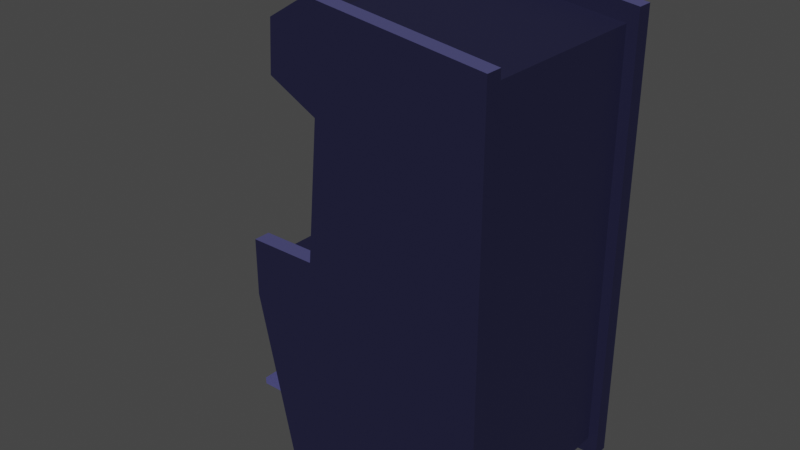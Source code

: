 # Source: arcade_2.0.blend  (saved by Blender 3.4.6; exported with 4.5.12 LTS)
import bpy
from mathutils import Matrix  # noqa: F401  (used for matrix-valued properties, if any)

bpy.ops.wm.read_factory_settings(use_empty=True)
scene = bpy.context.scene
scene.name = 'Scene'

# ---- collections
col_collection = bpy.data.collections.new('Collection'); scene.collection.children.link(col_collection)

# ---- images (referenced by path relative to the original .blend; pixels are not part of the script)
import os
ASSET_DIR = os.environ.get("B2B_ASSET_DIR", "")  # directory of the original .blend (textures are referenced by path, not embedded)
HERE = os.path.dirname(os.path.abspath(__file__))  # packed textures are extracted next to this script under _unpacked/

def load_image(name, relpath, width, height, colorspace="sRGB"):
    """Load a texture the original file referenced (path relative to the .blend, or extracted next to this script)."""
    p = next((c for c in (os.path.join(HERE, relpath), os.path.join(ASSET_DIR, relpath)) if relpath and os.path.exists(c)), "")
    if p:
        img = bpy.data.images.load(p, check_existing=True)
        img.name = name
    else:  # same state as the original file: an image datablock whose file is absent (Cycles renders it pink)
        img = bpy.data.images.new(name, width, height)
        img.source = "FILE"
        img.filepath = "//" + (relpath or name)
    img.colorspace_settings.name = colorspace
    return img
img_arcadeprint_jpg = load_image('ArcadePrint.jpg', 'ArcadePrint.jpg', 1024, 1024, 'sRGB')

# ---- materials (node trees are filled in below, after node groups)
mat_corpusmaterial = bpy.data.materials.new('corpusMaterial')
mat_corpusmaterial.use_transparent_shadow = False
mat_logotexture = bpy.data.materials.new('LogoTexture')
mat_logotexture.use_transparent_shadow = False
mat_material = bpy.data.materials.new('Material')
mat_material.use_transparent_shadow = False
mat_stickmaterial = bpy.data.materials.new('StickMaterial')
mat_stickmaterial.use_transparent_shadow = False
mat_buttonpink = bpy.data.materials.new('ButtonPink')
mat_buttonpink.use_transparent_shadow = False
mat_buttonmaterialwhite = bpy.data.materials.new('ButtonMaterialWhite')
mat_buttonmaterialwhite.use_transparent_shadow = False
mat_coinmashine = bpy.data.materials.new('CoinMashine')
mat_coinmashine.use_transparent_shadow = False
mat_coinmashinebutton = bpy.data.materials.new('CoinmashineButton')
mat_coinmashinebutton.use_transparent_shadow = False
mat_pedalmaterial = bpy.data.materials.new('PedalMaterial')
mat_pedalmaterial.use_transparent_shadow = False

# ---- material node trees
mat_corpusmaterial.use_nodes = True; mat_corpusmaterial.node_tree.nodes.clear()
_N = mat_corpusmaterial.node_tree.nodes; _L = mat_corpusmaterial.node_tree.links
n0 = _N.new('ShaderNodeBsdfPrincipled'); n0.name = 'Principled BSDF'; n0.location = (10, 300)
n0.distribution = 'GGX'
n0.subsurface_method = 'RANDOM_WALK_SKIN'
n0.inputs[0].default_value = (0.02111, 0.02111, 0.05924, 1.0)
n0.inputs[1].default_value = 0.3072
n0.inputs[2].default_value = 0.595
n0.inputs[3].default_value = 1.45
n0.inputs[13].default_value = 0.2329
n0.inputs[27].default_value = (0.0, 0.0, 0.0, 1.0)
n0.inputs[28].default_value = 1.0
n1 = _N.new('ShaderNodeOutputMaterial'); n1.name = 'Material Output'; n1.location = (300, 300)
n2 = _N.new('ShaderNodeTexNoise'); n2.name = 'Noise Texture'; n2.location = (-2646, 4237)
_L.new(n0.outputs[0], n1.inputs[0])
n1.is_active_output = True
mat_logotexture.use_nodes = True; mat_logotexture.node_tree.nodes.clear()
_N = mat_logotexture.node_tree.nodes; _L = mat_logotexture.node_tree.links
n0 = _N.new('ShaderNodeBsdfPrincipled'); n0.name = 'Principled BSDF'; n0.location = (10, 300)
n0.distribution = 'GGX'
n0.subsurface_method = 'RANDOM_WALK_SKIN'
n0.inputs[3].default_value = 1.45
n0.inputs[27].default_value = (0.0, 0.0, 0.0, 1.0)
n0.inputs[28].default_value = 1.0
n1 = _N.new('ShaderNodeOutputMaterial'); n1.name = 'Material Output'; n1.location = (300, 300)
n2 = _N.new('ShaderNodeTexImage'); n2.name = 'Image Texture'; n2.location = (-2834, 7032)
n3 = _N.new('ShaderNodeTexImage'); n3.name = 'Image Texture.001'; n3.location = (-335, 293)
n3.image = img_arcadeprint_jpg
_L.new(n0.outputs[0], n1.inputs[0])
_L.new(n3.outputs[0], n0.inputs[0])
n1.is_active_output = True
mat_material.use_nodes = True; mat_material.node_tree.nodes.clear()
_N = mat_material.node_tree.nodes; _L = mat_material.node_tree.links
n0 = _N.new('ShaderNodeBsdfPrincipled'); n0.name = 'Principled BSDF'; n0.location = (10, 300)
n0.distribution = 'GGX'
n0.subsurface_method = 'RANDOM_WALK_SKIN'
n0.inputs[0].default_value = (0.02624, 0.02624, 0.07227, 1.0)
n0.inputs[3].default_value = 1.45
n0.inputs[27].default_value = (0.02624, 0.02624, 0.07227, 1.0)
n0.inputs[28].default_value = 1.0
n1 = _N.new('ShaderNodeOutputMaterial'); n1.name = 'Material Output'; n1.location = (300, 300)
_L.new(n0.outputs[0], n1.inputs[0])
n1.is_active_output = True
mat_stickmaterial.use_nodes = True; mat_stickmaterial.node_tree.nodes.clear()
_N = mat_stickmaterial.node_tree.nodes; _L = mat_stickmaterial.node_tree.links
n0 = _N.new('ShaderNodeBsdfPrincipled'); n0.name = 'Principled BSDF'; n0.location = (10, 300)
n0.distribution = 'GGX'
n0.subsurface_method = 'RANDOM_WALK_SKIN'
n0.inputs[0].default_value = (0.0331, 0.0331, 0.0331, 1.0)
n0.inputs[3].default_value = 1.45
n0.inputs[13].default_value = 0.1091
n0.inputs[27].default_value = (0.0, 0.0, 0.0, 1.0)
n0.inputs[28].default_value = 1.0
n1 = _N.new('ShaderNodeOutputMaterial'); n1.name = 'Material Output'; n1.location = (300, 300)
_L.new(n0.outputs[0], n1.inputs[0])
n1.is_active_output = True
mat_buttonpink.use_nodes = True; mat_buttonpink.node_tree.nodes.clear()
_N = mat_buttonpink.node_tree.nodes; _L = mat_buttonpink.node_tree.links
n0 = _N.new('ShaderNodeBsdfPrincipled'); n0.name = 'Principled BSDF'; n0.location = (10, 300)
n0.distribution = 'GGX'
n0.subsurface_method = 'RANDOM_WALK_SKIN'
n0.inputs[0].default_value = (0.7157, 0.006995, 0.04519, 1.0)
n0.inputs[3].default_value = 1.45
n0.inputs[27].default_value = (0.0, 0.0, 0.0, 1.0)
n0.inputs[28].default_value = 1.0
n1 = _N.new('ShaderNodeOutputMaterial'); n1.name = 'Material Output'; n1.location = (300, 300)
_L.new(n0.outputs[0], n1.inputs[0])
n1.is_active_output = True
mat_buttonmaterialwhite.use_nodes = True; mat_buttonmaterialwhite.node_tree.nodes.clear()
_N = mat_buttonmaterialwhite.node_tree.nodes; _L = mat_buttonmaterialwhite.node_tree.links
n0 = _N.new('ShaderNodeBsdfPrincipled'); n0.name = 'Principled BSDF'; n0.location = (10, 300)
n0.distribution = 'GGX'
n0.subsurface_method = 'RANDOM_WALK_SKIN'
n0.inputs[0].default_value = (0.2462, 0.2462, 0.2462, 1.0)
n0.inputs[3].default_value = 1.45
n0.inputs[27].default_value = (0.0, 0.0, 0.0, 1.0)
n0.inputs[28].default_value = 1.0
n1 = _N.new('ShaderNodeOutputMaterial'); n1.name = 'Material Output'; n1.location = (300, 300)
_L.new(n0.outputs[0], n1.inputs[0])
n1.is_active_output = True
mat_coinmashine.use_nodes = True; mat_coinmashine.node_tree.nodes.clear()
_N = mat_coinmashine.node_tree.nodes; _L = mat_coinmashine.node_tree.links
n0 = _N.new('ShaderNodeBsdfPrincipled'); n0.name = 'Principled BSDF'; n0.location = (10, 300)
n0.distribution = 'GGX'
n0.subsurface_method = 'RANDOM_WALK_SKIN'
n0.inputs[0].default_value = (0.08228, 0.08228, 0.2542, 1.0)
n0.inputs[1].default_value = 0.6675
n0.inputs[2].default_value = 0.5955
n0.inputs[3].default_value = 1.45
n0.inputs[13].default_value = 0.5982
n0.inputs[27].default_value = (0.0185, 0.0185, 0.04971, 1.0)
n0.inputs[28].default_value = 1.0
n1 = _N.new('ShaderNodeOutputMaterial'); n1.name = 'Material Output'; n1.location = (300, 300)
_L.new(n0.outputs[0], n1.inputs[0])
n1.is_active_output = True
mat_coinmashinebutton.use_nodes = True; mat_coinmashinebutton.node_tree.nodes.clear()
_N = mat_coinmashinebutton.node_tree.nodes; _L = mat_coinmashinebutton.node_tree.links
n0 = _N.new('ShaderNodeBsdfPrincipled'); n0.name = 'Principled BSDF'; n0.location = (10, 300)
n0.distribution = 'GGX'
n0.subsurface_method = 'RANDOM_WALK_SKIN'
n0.inputs[0].default_value = (0.1248, 0.1248, 0.3968, 1.0)
n0.inputs[3].default_value = 1.45
n0.inputs[27].default_value = (0.1248, 0.1248, 0.3968, 1.0)
n0.inputs[28].default_value = 1.0
n1 = _N.new('ShaderNodeOutputMaterial'); n1.name = 'Material Output'; n1.location = (300, 300)
_L.new(n0.outputs[0], n1.inputs[0])
n1.is_active_output = True
mat_pedalmaterial.use_nodes = True; mat_pedalmaterial.node_tree.nodes.clear()
_N = mat_pedalmaterial.node_tree.nodes; _L = mat_pedalmaterial.node_tree.links
n0 = _N.new('ShaderNodeOutputMaterial'); n0.name = 'Material Output'; n0.location = (300, 300)
n1 = _N.new('ShaderNodeTexNoise'); n1.name = 'Noise Texture'; n1.location = (-8952, 4931)
n2 = _N.new('ShaderNodeTexNoise'); n2.name = 'Noise Texture.001'; n2.location = (-7891, 5626)
n3 = _N.new('ShaderNodeTexWhiteNoise'); n3.name = 'White Noise Texture'; n3.location = (-8731, 4421)
n4 = _N.new('ShaderNodeTexNoise'); n4.name = 'Noise Texture.002'; n4.location = (-7991, 5095)
n5 = _N.new('ShaderNodeTexNoise'); n5.name = 'Noise Texture.003'; n5.location = (-10636, 5846)
n6 = _N.new('ShaderNodeBsdfPrincipled'); n6.name = 'Principled BSDF'; n6.location = (10, 287)
n6.distribution = 'GGX'
n6.subsurface_method = 'RANDOM_WALK_SKIN'
n6.inputs[0].default_value = (0.08228, 0.08228, 0.2542, 1.0)
n6.inputs[1].default_value = 0.6355
n6.inputs[3].default_value = 1.45
n6.inputs[13].default_value = 0.5991
n6.inputs[14].default_value = (0.9833, 0.9833, 0.9864, 1.0)
n6.inputs[16].default_value = 0.01
n6.inputs[27].default_value = (0.0185, 0.0185, 0.04971, 1.0)
n6.inputs[28].default_value = 1.0
n7 = _N.new('ShaderNodeTexNoise'); n7.name = 'Noise Texture.004'; n7.location = (-470, 121)
n7.inputs[2].default_value = 31.4
n8 = _N.new('ShaderNodeValToRGB'); n8.name = 'ColorRamp'; n8.location = (-295, 117)
while len(n8.color_ramp.elements) > 1: n8.color_ramp.elements.remove(n8.color_ramp.elements[-1])
n8.color_ramp.elements[0].position = 0.3318; n8.color_ramp.elements[0].color = (0.05948, 0.05948, 0.05948, 1.0)
_e = n8.color_ramp.elements.new(0.5273); _e.color = (1.0, 1.0, 1.0, 1.0)
_L.new(n6.outputs[0], n0.inputs[0])
_L.new(n7.outputs[1], n8.inputs[0])
_L.new(n8.outputs[0], n6.inputs[2])
n0.is_active_output = True

# ---- world
world_world = bpy.data.worlds.new('World'); scene.world = world_world
world_world.use_nodes = True; world_world.node_tree.nodes.clear()
_N = world_world.node_tree.nodes; _L = world_world.node_tree.links
n0 = _N.new('ShaderNodeOutputWorld'); n0.name = 'World Output'; n0.location = (300, 300)
n1 = _N.new('ShaderNodeBackground'); n1.name = 'Background'; n1.location = (10, 300)
n1.inputs[0].default_value = (0.05088, 0.05088, 0.05088, 1.0)
_L.new(n1.outputs[0], n0.inputs[0])
n0.is_active_output = True
world_world.color = (0.05088, 0.05088, 0.05088)
world_world.use_sun_shadow = False
world_world.sun_shadow_jitter_overblur = 0.0

# ---- meshes
me_plane = bpy.data.meshes.new('Plane')
me_plane.from_pydata([(-0.7596, 0.9919, 0.6911), (0.4854, 0.9919, 0.6911), (-0.7392, 0.2262, 0.2965), (-0.7392, 0.2262, 0.1239), (-0.7065, 0.2262, 0.3075), (-0.7392, 0.2262, -0.3786), (-0.7065, 0.2262, 0.1348), (-0.6863, 0.2262, 0.336), (-0.7211, -0.5588, 0.6911), (-0.7065, 0.2262, -0.3677), (-0.6863, 0.2262, 0.3713), (-0.6863, 0.2262, 0.1634), (0.4871, -0.5588, 0.6911), (-0.7065, 0.2262, 0.3999), (-0.9656, 0.08772, 0.6911), (-0.6863, 0.2262, 0.1987), (-0.9656, 0.2796, 0.6911), (-0.7392, 0.2262, 0.4108), (-0.6863, 0.2262, -0.3391), (-0.7065, 0.2262, 0.2272), (-0.7719, 0.2262, 0.3999), (-0.7775, 0.8257, 0.6911), (-0.6863, 0.2262, -0.3038), (-0.7922, 0.2262, 0.3713), (-0.5291, 1.073, 0.6911), (-0.7392, 0.2262, 0.2381), (-0.7922, 0.2262, 0.336), (-0.5667, 0.279, 0.6911), (-0.494, 0.7401, 0.6911), (-0.7719, 0.2262, 0.3075), (-0.7719, 0.2262, 0.2272), (-0.7065, 0.2262, -0.2753), (-0.7922, 0.2262, 0.1987), (-0.5382, 1.013, 0.5919), (0.4201, 0.9375, 0.5919), (-0.7922, 0.2262, 0.1634), (-0.7392, 0.2262, -0.2644), (-0.7254, 0.8257, 0.5919), (-0.7719, 0.2262, 0.1348), (-0.7254, 0.9919, 0.5919), (-0.7719, 0.2262, -0.2753), (-0.6825, -0.4981, 0.5919), (0.4281, -0.4998, 0.5919), (-0.7922, 0.2262, -0.3038), (-0.9065, 0.1001, 0.5919), (-0.9065, 0.2206, 0.5919), (-0.7922, 0.2262, -0.3391), (-0.5675, 0.279, 0.5919), (-0.7719, 0.2262, -0.3677), (-0.4977, 0.7401, 0.5919), (-0.5304, 1.073, 0.5919), (0.4852, 0.9919, 0.5919), (-0.7792, 0.8257, 0.5919), (-0.7609, 0.9919, 0.5919), (-0.7211, -0.5588, 0.5919), (0.4871, -0.5588, 0.5919), (-0.9656, 0.08772, 0.5919), (-0.9656, 0.2796, 0.5919), (-0.4875, 0.07483, -5.968e-09), (-0.9065, 0.1001, -6.976e-09), (-0.6825, -0.4989, -6.683e-11), (0.4281, -0.4998, 0.0), (-0.7596, 0.9919, -0.6911), (0.4854, 0.9919, -0.6911), (-0.7211, -0.5588, -0.6911), (0.4871, -0.5588, -0.6911), (-0.9656, 0.08772, -0.6911), (-0.9656, 0.2796, -0.6911), (-0.7775, 0.8257, -0.6911), (-0.5291, 1.073, -0.6911), (-0.5667, 0.279, -0.6911), (-0.494, 0.7401, -0.6911), (-0.5382, 1.013, -0.5919), (0.4201, 0.9375, -0.5919), (-0.7254, 0.8257, -0.5919), (-0.7254, 0.9919, -0.5919), (-0.6825, -0.4981, -0.5919), (0.4281, -0.4998, -0.5919), (-0.9065, 0.1001, -0.5919), (-0.9065, 0.2206, -0.5919), (-0.5675, 0.279, -0.5919), (-0.4977, 0.7401, -0.5919), (-0.5304, 1.073, -0.5919), (0.4852, 0.9919, -0.5919), (-0.7792, 0.8257, -0.5919), (-0.7609, 0.9919, -0.5919), (-0.7211, -0.5588, -0.5919), (0.4871, -0.5588, -0.5919), (-0.9656, 0.08772, -0.5919), (-0.9656, 0.2796, -0.5919), (-0.5158, 0.2207, 0.5919), (-0.4908, 0.7401, 0.5919), (-0.5158, 0.2207, -0.5919), (-0.4908, 0.7401, -0.5919), (-0.4908, 0.2207, 0.5919), (-0.4908, 0.2207, -0.5919), (-0.7922, 0.2206, -0.3038), (-0.7922, 0.2206, -0.3391), (-0.7719, 0.2206, -0.3677), (-0.7392, 0.2206, -0.3786), (-0.7719, 0.2206, -0.2753), (-0.7065, 0.2206, -0.2753), (-0.6863, 0.2206, -0.3391), (-0.6863, 0.2206, -0.3038), (-0.7065, 0.2206, -0.3677), (-0.7392, 0.2206, -0.2644), (-0.7922, 0.2206, 0.1634), (-0.7922, 0.2206, 0.1987), (-0.7719, 0.2206, 0.1348), (-0.7719, 0.2206, 0.2272), (-0.6863, 0.2206, 0.1987), (-0.6863, 0.2206, 0.1634), (-0.7065, 0.2206, 0.1348), (-0.7065, 0.2206, 0.2272), (-0.7392, 0.2206, 0.2381), (-0.7392, 0.2206, 0.1239), (-0.7922, 0.2206, 0.336), (-0.7719, 0.2206, 0.3999), (-0.7392, 0.2206, 0.4108), (-0.7457, 0.2206, 0.2987), (-0.7065, 0.2206, 0.3075), (-0.6863, 0.2206, 0.3713), (-0.6863, 0.2206, 0.336), (-0.7065, 0.2206, 0.3999), (-0.7392, 0.2206, 0.2965), (-0.7922, 0.2206, 0.3713), (-0.7719, 0.2206, 0.3075)], [], [(1, 28, 27), (41, 44, 59, 60), (41, 42, 55, 54), (72, 33, 34, 73), (8, 54, 55, 12), (8, 14, 56, 54), (0, 24, 50, 53), (14, 16, 57, 56), (60, 76, 77, 61), (24, 1, 51, 50), (16, 27, 47, 57), (21, 0, 53, 52), (28, 21, 52, 49), (27, 28, 49, 47), (1, 12, 55, 51), (34, 33, 50, 51), (39, 37, 52, 53), (86, 87, 77, 76), (69, 82, 83), (44, 41, 54, 56), (45, 44, 56, 57), (33, 39, 53, 50), (90, 45, 57, 47), (37, 91, 49, 52), (91, 90, 47, 49), (114, 109, 45, 90, 113, 124, 120, 122, 121, 123, 118, 117, 125, 116, 126, 119), (124, 113, 114, 119), (97, 98, 79, 45, 109, 107, 106, 108, 115, 112, 111, 110, 113, 90, 94, 95, 92, 104, 102, 103, 101, 105, 100, 96), (99, 104, 92, 79, 98), (41, 60, 61, 42), (75, 39, 33, 72), (91, 93, 95, 94), (76, 60, 59, 78), (86, 66, 64), (66, 89, 67), (69, 83, 63), (67, 80, 70), (83, 65, 63), (68, 85, 62), (81, 68, 71), (70, 81, 71), (64, 87, 86), (73, 83, 82, 72), (75, 85, 84, 74), (78, 88, 86, 76), (79, 89, 88, 78), (83, 73, 77, 87), (72, 82, 85, 75), (92, 80, 89, 79), (74, 84, 81, 93), (93, 81, 80, 92), (91, 94, 90), (95, 93, 92), (61, 60, 59, 58), (70, 71, 63), (64, 66, 70), (66, 67, 70), (63, 65, 70), (65, 64, 70), (62, 69, 71), (69, 63, 71), (71, 68, 62), (14, 8, 27), (8, 12, 27), (12, 1, 27), (1, 24, 28), (24, 0, 28), (0, 21, 28), (16, 14, 27), (73, 34, 42, 61, 77), (59, 44, 45, 79, 78), (74, 37, 39, 75), (34, 51, 55, 42), (86, 88, 66), (66, 88, 89), (67, 89, 80), (68, 84, 85), (81, 84, 68), (70, 80, 81), (64, 65, 87), (83, 87, 65), (93, 91, 37, 74), (62, 85, 82, 69), (99, 5, 9, 104), (9, 18, 102, 104), (18, 22, 103, 102), (103, 22, 31, 101), (101, 31, 36, 105), (105, 36, 40, 100), (40, 43, 96, 100), (43, 46, 97, 96), (40, 36, 31, 22, 18, 9, 5, 48, 46, 43), (97, 46, 48, 98), (98, 48, 5, 99), (115, 3, 6, 112), (6, 11, 111, 112), (111, 11, 15, 110), (110, 15, 19, 113), (113, 19, 25, 114), (114, 25, 30, 109), (30, 32, 107, 109), (107, 32, 35, 106), (25, 19, 15, 11, 6, 3, 38, 35, 32, 30), (106, 35, 38, 108), (108, 38, 3, 115), (124, 2, 4, 120), (4, 7, 122, 120), (122, 7, 10, 121), (121, 10, 13, 123), (123, 13, 17, 118), (118, 17, 20, 117), (20, 23, 125, 117), (125, 23, 26, 116), (20, 17, 13, 10, 7, 4, 2, 29, 26, 23), (116, 26, 29, 126), (126, 29, 2, 124, 119)])
me_plane.polygons.foreach_set('material_index', [0, 0, 0, 0, 0, 2, 2, 2, 0, 2, 2, 2, 2, 2, 0, 0, 0, 0, 2, 0, 0, 0, 0, 0, 0, 0, 0, 0, 0, 0, 0, 0, 0, 2, 2, 2, 2, 0, 2, 2, 2, 0, 0, 0, 0, 0, 0, 0, 0, 0, 0, 0, 0, 0, 0, 0, 0, 0, 0, 0, 0, 0, 0, 0, 0, 0, 0, 0, 0, 0, 0, 1, 0, 2, 2, 2, 2, 2, 2, 0, 0, 0, 2, 0, 0, 0, 0, 0, 0, 0, 0, 0, 0, 0, 0, 0, 0, 0, 0, 0, 0, 0, 0, 0, 0, 0, 0, 0, 0, 0, 0, 0, 0, 0, 0, 0])
_uv = me_plane.uv_layers.new(name='UVMap')
_uv.uv.foreach_set('vector', [0.0, 1.0, 0.5, 0.75, 0.5, 0.5, 0.9326, 0.02647, 0.9371, 0.2661, 0.9371, 0.2661, 0.9326, 0.02647, 0.9326, 0.02647, 0.03782, 0.02647, 0.0, 0.0, 1.0, 0.0, 0.5151, 0.9554, 0.5151, 0.9554, 0.03133, 0.9429, 0.03133, 0.9429, 1.0, 0.0, 1.0, 0.0, 0.0, 0.0, 0.0, 0.0, 1.0, 0.0, 1.0, 0.25, 1.0, 0.25, 1.0, 0.0, 1.0, 1.0, 0.5, 1.0, 0.5, 1.0, 1.0, 1.0, 1.0, 0.25, 1.0, 0.5, 1.0, 0.5, 1.0, 0.25, 0.9326, 0.02647, 0.9326, 0.02647, 0.03782, 0.02647, 0.03782, 0.02647, 0.5, 1.0, 0.0, 1.0, 0.0, 1.0, 0.5, 1.0, 1.0, 0.5, 0.5, 0.5, 0.5, 0.5, 1.0, 0.5, 1.0, 0.75, 1.0, 1.0, 1.0, 1.0, 1.0, 0.75, 0.5, 0.75, 1.0, 0.75, 1.0, 0.75, 0.5, 0.75, 0.5, 0.5, 0.5, 0.75, 0.5, 0.75, 0.5, 0.5, 0.0, 1.0, 0.0, 0.0, 0.0, 0.0, 0.0, 1.0, 0.03133, 0.9429, 0.5151, 0.9554, 0.5, 1.0, 0.0, 1.0, 0.8853, 0.9272, 0.8949, 0.8241, 1.0, 0.75, 1.0, 1.0, 1.0, 0.0, 0.0, 0.0, 0.03782, 0.02647, 0.9326, 0.02647, 0.5, 1.0, 0.5, 1.0, 0.0, 1.0, 0.9371, 0.2661, 0.9326, 0.02647, 1.0, 0.0, 1.0, 0.25, 0.9312, 0.4231, 0.9371, 0.2661, 1.0, 0.25, 1.0, 0.5, 0.5151, 0.9554, 0.8853, 0.9272, 1.0, 1.0, 0.5, 1.0, 0.4733, 0.4781, 0.9312, 0.4231, 1.0, 0.5, 0.5, 0.5, 0.8949, 0.8241, 0.4635, 0.7656, 0.5, 0.75, 1.0, 0.75, 0.4635, 0.7656, 0.4733, 0.4781, 0.5, 0.5, 0.5, 0.75, 0.745, 0.4455, 0.7813, 0.4411, 0.9312, 0.4231, 0.4733, 0.4781, 0.7088, 0.4498, 0.7431, 0.4457, 0.7053, 0.4502, 0.681, 0.4532, 0.6797, 0.4533, 0.7023, 0.4506, 0.74, 0.4461, 0.7782, 0.4415, 0.8023, 0.4386, 0.803, 0.4385, 0.7802, 0.4412, 0.7504, 0.4448, 0.7431, 0.4457, 0.7088, 0.4498, 0.745, 0.4455, 0.7504, 0.4448, 0.8029, 0.4385, 0.78, 0.4413, 0.9312, 0.4231, 0.9312, 0.4231, 0.7813, 0.4411, 0.8039, 0.4384, 0.804, 0.4384, 0.7817, 0.4411, 0.7455, 0.4454, 0.7093, 0.4498, 0.6869, 0.4525, 0.6867, 0.4525, 0.7088, 0.4498, 0.4733, 0.4781, 0.4733, 0.4781, 0.4733, 0.4781, 0.4733, 0.4781, 0.7069, 0.45, 0.6851, 0.4527, 0.6856, 0.4526, 0.7083, 0.4499, 0.7446, 0.4455, 0.7809, 0.4412, 0.8032, 0.4385, 0.7432, 0.4457, 0.7069, 0.45, 0.4733, 0.4781, 0.9312, 0.4231, 0.78, 0.4413, 0.9326, 0.02647, 0.9326, 0.02647, 0.03782, 0.02647, 0.03782, 0.02647, 0.8853, 0.9272, 0.8853, 0.9272, 0.5151, 0.9554, 0.5151, 0.9554, 0.4635, 0.7656, 0.4635, 0.7656, 0.4733, 0.4781, 0.4733, 0.4781, 0.9326, 0.02647, 0.9326, 0.02647, 0.9371, 0.2661, 0.9371, 0.2661, 1.0, 0.0, 1.0, 0.25, 1.0, 0.0, 1.0, 0.25, 1.0, 0.5, 1.0, 0.5, 0.5, 1.0, 0.0, 1.0, 0.0, 1.0, 1.0, 0.5, 0.5, 0.5, 0.5, 0.5, 0.0, 1.0, 0.0, 0.0, 0.0, 1.0, 1.0, 0.75, 1.0, 1.0, 1.0, 1.0, 0.5, 0.75, 1.0, 0.75, 0.5, 0.75, 0.5, 0.5, 0.5, 0.75, 0.5, 0.75, 1.0, 0.0, 0.0, 0.0, 1.0, 0.0, 0.03133, 0.9429, 0.0, 1.0, 0.5, 1.0, 0.5151, 0.9554, 0.8853, 0.9272, 1.0, 1.0, 1.0, 0.75, 0.8949, 0.8241, 0.9371, 0.2661, 1.0, 0.25, 1.0, 0.0, 0.9326, 0.02647, 0.9312, 0.4231, 1.0, 0.5, 1.0, 0.25, 0.9371, 0.2661, 0.0, 1.0, 0.03133, 0.9429, 0.03782, 0.02647, 0.0, 0.0, 0.5151, 0.9554, 0.5, 1.0, 1.0, 1.0, 0.8853, 0.9272, 0.4733, 0.4781, 0.5, 0.5, 1.0, 0.5, 0.9312, 0.4231, 0.8949, 0.8241, 1.0, 0.75, 0.5, 0.75, 0.4635, 0.7656, 0.4635, 0.7656, 0.5, 0.75, 0.5, 0.5, 0.4733, 0.4781, 0.4635, 0.7656, 0.4733, 0.4781, 0.4733, 0.4781, 0.4733, 0.4781, 0.4635, 0.7656, 0.4733, 0.4781, 0.03782, 0.02647, 0.9326, 0.02647, 0.9371, 0.2661, 0.5, 0.25, 0.5, 0.5, 0.5, 0.75, 0.0, 1.0, 1.0, 0.0, 1.0, 0.25, 0.5, 0.5, 1.0, 0.25, 1.0, 0.5, 0.5, 0.5, 0.0, 1.0, 0.0, 0.0, 0.5, 0.5, 0.0, 0.0, 1.0, 0.0, 0.5, 0.5, 1.0, 1.0, 0.5, 1.0, 0.5, 0.75, 0.5, 1.0, 0.0, 1.0, 0.5, 0.75, 0.5, 0.75, 1.0, 0.75, 1.0, 1.0, 1.0, 0.25, 1.0, 0.0, 0.5, 0.5, 1.0, 0.0, 0.0, 0.0, 0.5, 0.5, 0.0, 0.0, 0.0, 1.0, 0.5, 0.5, 0.0, 1.0, 0.5, 1.0, 0.5, 0.75, 0.5, 1.0, 1.0, 1.0, 0.5, 0.75, 1.0, 1.0, 1.0, 0.75, 0.5, 0.75, 1.0, 0.5, 1.0, 0.25, 0.5, 0.5, 0.03133, 0.9429, 0.03133, 0.9429, 0.03782, 0.02647, 0.03782, 0.02647, 0.03782, 0.02647, 0.9371, 0.2661, 0.9371, 0.2661, 0.9312, 0.4231, 0.9312, 0.4231, 0.9371, 0.2661, 0.0, 0.0, 1.0, 0.0, 1.0, 1.0, 0.0, 1.0, 0.03133, 0.9429, 0.0, 1.0, 0.0, 0.0, 0.03782, 0.02647, 1.0, 0.0, 1.0, 0.25, 1.0, 0.25, 1.0, 0.25, 1.0, 0.25, 1.0, 0.5, 1.0, 0.5, 1.0, 0.5, 0.5, 0.5, 1.0, 0.75, 1.0, 0.75, 1.0, 1.0, 0.5, 0.75, 1.0, 0.75, 1.0, 0.75, 0.5, 0.5, 0.5, 0.5, 0.5, 0.75, 1.0, 0.0, 0.0, 0.0, 0.0, 0.0, 0.0, 1.0, 0.0, 0.0, 0.0, 0.0, 0.4635, 0.7656, 0.4635, 0.7656, 0.8949, 0.8241, 0.8949, 0.8241, 1.0, 1.0, 1.0, 1.0, 0.5, 1.0, 0.5, 1.0, 1.0, 0.8266, 1.0, 1.0, 0.9, 1.0, 0.9, 0.8269, 0.9, 1.0, 0.8, 1.0, 0.8, 0.827, 0.9, 0.8269, 0.8, 1.0, 0.7, 1.0, 0.7, 0.827, 0.8, 0.827, 0.7, 0.827, 0.7, 1.0, 0.6, 1.0, 0.6, 0.8269, 0.6, 0.8269, 0.6, 1.0, 0.5, 1.0, 0.5, 0.8266, 0.5, 0.8266, 0.5, 1.0, 0.4, 1.0, 0.4, 0.8264, 0.4, 1.0, 0.3, 1.0, 0.3, 0.8262, 0.4, 0.8264, 0.3, 1.0, 0.2, 1.0, 0.2, 0.8262, 0.3, 0.8262, 0.1089, 0.4442, 0.25, 0.49, 0.3911, 0.4442, 0.4783, 0.3242, 0.4783, 0.3242, 0.3911, 0.4442, 0.25, 0.49, 0.1089, 0.4442, 0.02175, 0.3242, 0.02175, 0.3242, 0.2, 0.8262, 0.2, 1.0, 0.1, 1.0, 0.1, 0.8264, 0.1, 0.8264, 0.1, 1.0, -7.451e-08, 1.0, -7.451e-08, 0.8266, 1.0, 0.8266, 1.0, 1.0, 0.9, 1.0, 0.9, 0.8269, 0.9, 1.0, 0.8, 1.0, 0.8, 0.827, 0.9, 0.8269, 0.8, 0.827, 0.8, 1.0, 0.7, 1.0, 0.7, 0.827, 0.7, 0.827, 0.7, 1.0, 0.6, 1.0, 0.6, 0.8269, 0.6, 0.8269, 0.6, 1.0, 0.5, 1.0, 0.5, 0.8266, 0.5, 0.8266, 0.5, 1.0, 0.4, 1.0, 0.4, 0.8264, 0.4, 1.0, 0.3, 1.0, 0.3, 0.8262, 0.4, 0.8264, 0.3, 0.8262, 0.3, 1.0, 0.2, 1.0, 0.2, 0.8262, 0.25, 0.49, 0.3911, 0.4442, 0.4783, 0.3242, 0.4783, 0.3242, 0.3911, 0.4442, 0.25, 0.49, 0.1089, 0.4442, 0.02175, 0.3242, 0.02175, 0.3242, 0.1089, 0.4442, 0.2, 0.8262, 0.2, 1.0, 0.1, 1.0, 0.1, 0.8264, 0.1, 0.8264, 0.1, 1.0, -7.451e-08, 1.0, -7.451e-08, 0.8266, 1.0, 0.8266, 1.0, 1.0, 0.9, 1.0, 0.9, 0.8269, 0.9, 1.0, 0.8, 1.0, 0.8, 0.827, 0.9, 0.8269, 0.8, 0.827, 0.8, 1.0, 0.7, 1.0, 0.7, 0.827, 0.7, 0.827, 0.7, 1.0, 0.6, 1.0, 0.6, 0.8269, 0.6, 0.8269, 0.6, 1.0, 0.5, 1.0, 0.5, 0.8266, 0.5, 0.8266, 0.5, 1.0, 0.4, 1.0, 0.4, 0.8264, 0.4, 1.0, 0.3, 1.0, 0.3, 0.8262, 0.4, 0.8264, 0.3, 0.8262, 0.3, 1.0, 0.2, 1.0, 0.2, 0.8262, 0.1089, 0.4442, 0.25, 0.49, 0.3911, 0.4442, 0.4783, 0.3242, 0.4783, 0.3242, 0.3911, 0.4442, 0.25, 0.49, 0.1089, 0.4442, 0.02175, 0.3242, 0.02175, 0.3242, 0.2, 0.8262, 0.2, 1.0, 0.1, 1.0, 0.1, 0.8264, 0.1, 0.8264, 0.1, 1.0, -7.451e-08, 1.0, -7.451e-08, 0.8266, 0.01982, 0.8266])
me_plane.materials.append(mat_corpusmaterial)
me_plane.materials.append(mat_logotexture)
me_plane.materials.append(mat_material)
me_plane.update()
me_cylinder_003 = bpy.data.meshes.new('Cylinder.003')
me_cylinder_003.from_pydata([(0.0, 0.027, -0.04599), (0.0, 0.027, 0.1808), (0.01587, 0.02184, -0.04599), (0.01587, 0.02184, 0.1808), (0.02568, 0.008343, -0.04599), (0.02568, 0.008343, 0.1808), (0.02568, -0.008343, -0.04599), (0.02568, -0.008343, 0.1808), (0.01587, -0.02184, -0.04599), (0.01587, -0.02184, 0.1808), (-2.36e-09, -0.027, -0.04599), (-2.36e-09, -0.027, 0.1808), (-0.01587, -0.02184, -0.04599), (-0.01587, -0.02184, 0.1808), (-0.02568, -0.008343, -0.04599), (-0.02568, -0.008343, 0.1808), (-0.02568, 0.008343, -0.04599), (-0.02568, 0.008343, 0.1808), (-0.01587, 0.02184, -0.04599), (-0.01587, 0.02184, 0.1808), (-0.0003968, 0.04696, 0.2506), (-0.0003968, 0.06112, 0.2294), (-0.0003968, 0.06484, 0.2171), (-0.0003968, 0.06484, 0.1916), (-0.0003968, 0.04696, 0.1582), (-0.0003968, 0.03705, 0.15), (0.005529, 0.01203, 0.2685), (0.01123, 0.02289, 0.2648), (0.01648, 0.03289, 0.2587), (0.02108, 0.04166, 0.2506), (0.02486, 0.04886, 0.2407), (0.02766, 0.05421, 0.2294), (0.02939, 0.0575, 0.2171), (0.02998, 0.05861, 0.2044), (0.02939, 0.0575, 0.1916), (0.02766, 0.05421, 0.1794), (0.02486, 0.04886, 0.1681), (0.02108, 0.04166, 0.1582), (0.01648, 0.03289, 0.15), (0.01123, 0.02289, 0.144), (0.005529, 0.01203, 0.1403), (0.0101, 0.007985, 0.2685), (0.02019, 0.01495, 0.2648), (0.02949, 0.02137, 0.2587), (0.03764, 0.02699, 0.2506), (0.04433, 0.03161, 0.2407), (0.0493, 0.03504, 0.2294), (0.05236, 0.03716, 0.2171), (0.05339, 0.03787, 0.2044), (0.05236, 0.03716, 0.1916), (0.0493, 0.03504, 0.1794), (0.04433, 0.03161, 0.1681), (0.03764, 0.02699, 0.1582), (0.02949, 0.02137, 0.15), (0.02019, 0.01495, 0.144), (0.0101, 0.007985, 0.1403), (0.01226, 0.002278, 0.2685), (0.02443, 0.003756, 0.2648), (0.03565, 0.005118, 0.2587), (0.04548, 0.006312, 0.2506), (0.05355, 0.007292, 0.2407), (0.05955, 0.00802, 0.2294), (0.06324, 0.008468, 0.2171), (0.06448, 0.008619, 0.2044), (0.06324, 0.008468, 0.1916), (0.05955, 0.00802, 0.1794), (0.05355, 0.007292, 0.1681), (0.04548, 0.006312, 0.1582), (0.03565, 0.005118, 0.15), (0.02443, 0.003756, 0.144), (0.01226, 0.002278, 0.1403), (0.01153, -0.00378, 0.2685), (0.02299, -0.008128, 0.2648), (0.03355, -0.01213, 0.2587), (0.04281, -0.01565, 0.2506), (0.05041, -0.01853, 0.2407), (0.05606, -0.02067, 0.2294), (0.05954, -0.02199, 0.2171), (0.06071, -0.02243, 0.2044), (0.05954, -0.02199, 0.1916), (0.05606, -0.02067, 0.1794), (0.05041, -0.01853, 0.1681), (0.04281, -0.01565, 0.1582), (0.03355, -0.01213, 0.15), (0.02299, -0.008128, 0.144), (0.01153, -0.00378, 0.1403), (0.008058, -0.008802, 0.2685), (0.01619, -0.01798, 0.2648), (0.02368, -0.02644, 0.2587), (0.03025, -0.03385, 0.2506), (0.03564, -0.03993, 0.2407), (0.03964, -0.04446, 0.2294), (0.04211, -0.04724, 0.2171), (0.04294, -0.04818, 0.2044), (0.04211, -0.04724, 0.1916), (0.03964, -0.04446, 0.1794), (0.03564, -0.03993, 0.1681), (0.03025, -0.03385, 0.1582), (0.02368, -0.02644, 0.15), (0.01619, -0.01798, 0.144), (0.008058, -0.008802, 0.1403), (0.002655, -0.01164, 0.2685), (0.005589, -0.02354, 0.2648), (0.008293, -0.03451, 0.2587), (0.01066, -0.04413, 0.2506), (0.01261, -0.05202, 0.2407), (0.01405, -0.05789, 0.2294), (0.01494, -0.0615, 0.2171), (0.01524, -0.06272, 0.2044), (0.01494, -0.0615, 0.1916), (0.01405, -0.05789, 0.1794), (0.01261, -0.05202, 0.1681), (0.01066, -0.04413, 0.1582), (0.008293, -0.03451, 0.15), (0.005589, -0.02354, 0.144), (0.002655, -0.01164, 0.1403), (-0.0003968, 0.0007415, 0.139), (-0.003448, -0.01164, 0.2685), (-0.006382, -0.02354, 0.2648), (-0.009086, -0.03451, 0.2587), (-0.01146, -0.04413, 0.2506), (-0.0134, -0.05202, 0.2407), (-0.01485, -0.05789, 0.2294), (-0.01574, -0.0615, 0.2171), (-0.01604, -0.06272, 0.2044), (-0.01574, -0.0615, 0.1916), (-0.01485, -0.05789, 0.1794), (-0.0134, -0.05202, 0.1681), (-0.01146, -0.04413, 0.1582), (-0.009086, -0.03451, 0.15), (-0.006382, -0.02354, 0.144), (-0.003448, -0.01164, 0.1403), (-0.008852, -0.008802, 0.2685), (-0.01698, -0.01798, 0.2648), (-0.02448, -0.02644, 0.2587), (-0.03104, -0.03385, 0.2506), (-0.03643, -0.03993, 0.2407), (-0.04044, -0.04446, 0.2294), (-0.0429, -0.04724, 0.2171), (-0.04374, -0.04818, 0.2044), (-0.0429, -0.04724, 0.1916), (-0.04044, -0.04446, 0.1794), (-0.03643, -0.03993, 0.1681), (-0.03104, -0.03385, 0.1582), (-0.02448, -0.02644, 0.15), (-0.01698, -0.01798, 0.144), (-0.008852, -0.008802, 0.1403), (-0.01232, -0.00378, 0.2685), (-0.02378, -0.008128, 0.2648), (-0.03435, -0.01213, 0.2587), (-0.04361, -0.01565, 0.2506), (-0.05121, -0.01853, 0.2407), (-0.05686, -0.02067, 0.2294), (-0.06033, -0.02199, 0.2171), (-0.06151, -0.02243, 0.2044), (-0.06033, -0.02199, 0.1916), (-0.05686, -0.02067, 0.1794), (-0.05121, -0.01853, 0.1681), (-0.04361, -0.01565, 0.1582), (-0.03435, -0.01213, 0.15), (-0.02378, -0.008128, 0.144), (-0.01232, -0.00378, 0.1403), (-0.0003968, 0.0007415, 0.2697), (-0.01305, 0.002278, 0.2685), (-0.02523, 0.003756, 0.2648), (-0.03644, 0.005118, 0.2587), (-0.04627, 0.006312, 0.2506), (-0.05434, 0.007292, 0.2407), (-0.06034, 0.00802, 0.2294), (-0.06403, 0.008468, 0.2171), (-0.06528, 0.008619, 0.2044), (-0.06403, 0.008468, 0.1916), (-0.06034, 0.00802, 0.1794), (-0.05434, 0.007292, 0.1681), (-0.04627, 0.006312, 0.1582), (-0.03644, 0.005118, 0.15), (-0.02523, 0.003756, 0.144), (-0.01305, 0.002278, 0.1403), (-0.01089, 0.007985, 0.2685), (-0.02098, 0.01495, 0.2648), (-0.03028, 0.02137, 0.2587), (-0.03843, 0.02699, 0.2506), (-0.04512, 0.03161, 0.2407), (-0.05009, 0.03504, 0.2294), (-0.05315, 0.03716, 0.2171), (-0.05418, 0.03787, 0.2044), (-0.05315, 0.03716, 0.1916), (-0.05009, 0.03504, 0.1794), (-0.04512, 0.03161, 0.1681), (-0.03843, 0.02699, 0.1582), (-0.03028, 0.02137, 0.15), (-0.02098, 0.01495, 0.144), (-0.01089, 0.007985, 0.1403), (-0.006322, 0.01203, 0.2685), (-0.01202, 0.02289, 0.2648), (-0.01727, 0.03289, 0.2587), (-0.02187, 0.04166, 0.2506), (-0.02565, 0.04886, 0.2407), (-0.02846, 0.05421, 0.2294), (-0.03019, 0.0575, 0.2171), (-0.03077, 0.05861, 0.2044), (-0.03019, 0.0575, 0.1916), (-0.02846, 0.05421, 0.1794), (-0.02565, 0.04886, 0.1681), (-0.02187, 0.04166, 0.1582), (-0.01727, 0.03289, 0.15), (-0.01202, 0.02289, 0.144), (-0.006322, 0.01203, 0.1403), (-0.0003968, 0.01349, 0.2685), (-0.0003968, 0.02575, 0.2648), (-0.0003968, 0.03705, 0.2587), (-0.0003968, 0.05508, 0.2407), (-0.0003968, 0.0661, 0.2044), (-0.0003968, 0.06112, 0.1794), (-0.0003968, 0.05508, 0.1681), (-0.0003968, 0.02575, 0.144), (-0.0003968, 0.01349, 0.1403)], [], [(0, 1, 3, 2), (2, 3, 5, 4), (4, 5, 7, 6), (6, 7, 9, 8), (8, 9, 11, 10), (10, 11, 13, 12), (12, 13, 15, 14), (14, 15, 17, 16), (3, 1, 19, 17, 15, 13, 11, 9, 7, 5), (16, 17, 19, 18), (18, 19, 1, 0), (0, 2, 4, 6, 8, 10, 12, 14, 16, 18), (213, 23, 34, 35), (210, 209, 27, 28), (214, 213, 35, 36), (20, 210, 28, 29), (24, 214, 36, 37), (211, 20, 29, 30), (25, 24, 37, 38), (21, 211, 30, 31), (215, 25, 38, 39), (22, 21, 31, 32), (216, 215, 39, 40), (212, 22, 32, 33), (208, 162, 26), (116, 216, 40), (23, 212, 33, 34), (209, 208, 26, 27), (116, 40, 55), (34, 33, 48, 49), (27, 26, 41, 42), (35, 34, 49, 50), (28, 27, 42, 43), (36, 35, 50, 51), (29, 28, 43, 44), (37, 36, 51, 52), (30, 29, 44, 45), (38, 37, 52, 53), (31, 30, 45, 46), (39, 38, 53, 54), (32, 31, 46, 47), (40, 39, 54, 55), (33, 32, 47, 48), (26, 162, 41), (53, 52, 67, 68), (46, 45, 60, 61), (54, 53, 68, 69), (47, 46, 61, 62), (55, 54, 69, 70), (48, 47, 62, 63), (41, 162, 56), (116, 55, 70), (49, 48, 63, 64), (42, 41, 56, 57), (50, 49, 64, 65), (43, 42, 57, 58), (51, 50, 65, 66), (44, 43, 58, 59), (52, 51, 66, 67), (45, 44, 59, 60), (57, 56, 71, 72), (65, 64, 79, 80), (58, 57, 72, 73), (66, 65, 80, 81), (59, 58, 73, 74), (67, 66, 81, 82), (60, 59, 74, 75), (68, 67, 82, 83), (61, 60, 75, 76), (69, 68, 83, 84), (62, 61, 76, 77), (70, 69, 84, 85), (63, 62, 77, 78), (56, 162, 71), (116, 70, 85), (64, 63, 78, 79), (76, 75, 90, 91), (84, 83, 98, 99), (77, 76, 91, 92), (85, 84, 99, 100), (78, 77, 92, 93), (71, 162, 86), (116, 85, 100), (79, 78, 93, 94), (72, 71, 86, 87), (80, 79, 94, 95), (73, 72, 87, 88), (81, 80, 95, 96), (74, 73, 88, 89), (82, 81, 96, 97), (75, 74, 89, 90), (83, 82, 97, 98), (95, 94, 109, 110), (88, 87, 102, 103), (96, 95, 110, 111), (89, 88, 103, 104), (97, 96, 111, 112), (90, 89, 104, 105), (98, 97, 112, 113), (91, 90, 105, 106), (99, 98, 113, 114), (92, 91, 106, 107), (100, 99, 114, 115), (93, 92, 107, 108), (86, 162, 101), (116, 100, 115), (94, 93, 108, 109), (87, 86, 101, 102), (114, 113, 129, 130), (107, 106, 122, 123), (115, 114, 130, 131), (108, 107, 123, 124), (101, 162, 117), (116, 115, 131), (109, 108, 124, 125), (102, 101, 117, 118), (110, 109, 125, 126), (103, 102, 118, 119), (111, 110, 126, 127), (104, 103, 119, 120), (112, 111, 127, 128), (105, 104, 120, 121), (113, 112, 128, 129), (106, 105, 121, 122), (119, 118, 133, 134), (127, 126, 141, 142), (120, 119, 134, 135), (128, 127, 142, 143), (121, 120, 135, 136), (129, 128, 143, 144), (122, 121, 136, 137), (130, 129, 144, 145), (123, 122, 137, 138), (131, 130, 145, 146), (124, 123, 138, 139), (117, 162, 132), (116, 131, 146), (125, 124, 139, 140), (118, 117, 132, 133), (126, 125, 140, 141), (138, 137, 152, 153), (146, 145, 160, 161), (139, 138, 153, 154), (132, 162, 147), (116, 146, 161), (140, 139, 154, 155), (133, 132, 147, 148), (141, 140, 155, 156), (134, 133, 148, 149), (142, 141, 156, 157), (135, 134, 149, 150), (143, 142, 157, 158), (136, 135, 150, 151), (144, 143, 158, 159), (137, 136, 151, 152), (145, 144, 159, 160), (157, 156, 172, 173), (150, 149, 165, 166), (158, 157, 173, 174), (151, 150, 166, 167), (159, 158, 174, 175), (152, 151, 167, 168), (160, 159, 175, 176), (153, 152, 168, 169), (161, 160, 176, 177), (154, 153, 169, 170), (147, 162, 163), (116, 161, 177), (155, 154, 170, 171), (148, 147, 163, 164), (156, 155, 171, 172), (149, 148, 164, 165), (177, 176, 191, 192), (170, 169, 184, 185), (163, 162, 178), (116, 177, 192), (171, 170, 185, 186), (164, 163, 178, 179), (172, 171, 186, 187), (165, 164, 179, 180), (173, 172, 187, 188), (166, 165, 180, 181), (174, 173, 188, 189), (167, 166, 181, 182), (175, 174, 189, 190), (168, 167, 182, 183), (176, 175, 190, 191), (169, 168, 183, 184), (189, 188, 203, 204), (182, 181, 196, 197), (190, 189, 204, 205), (183, 182, 197, 198), (191, 190, 205, 206), (184, 183, 198, 199), (192, 191, 206, 207), (178, 162, 193), (116, 192, 207), (186, 185, 200, 201), (179, 178, 193, 194), (187, 186, 201, 202), (180, 179, 194, 195), (188, 187, 202, 203), (181, 180, 195, 196), (193, 162, 208), (116, 207, 216), (201, 200, 212, 23), (194, 193, 208, 209), (202, 201, 23, 213), (195, 194, 209, 210), (203, 202, 213, 214), (196, 195, 210, 20), (204, 203, 214, 24), (197, 196, 20, 211), (205, 204, 24, 25), (198, 197, 211, 21), (206, 205, 25, 215), (199, 198, 21, 22), (207, 206, 215, 216), (200, 199, 22, 212), (185, 184, 199, 200)])
me_cylinder_003.polygons.foreach_set('use_smooth', [True] * 220)
_uv = me_cylinder_003.uv_layers.new(name='UVMap')
_uv.uv.foreach_set('vector', [1.0, 0.5, 1.0, 1.0, 0.9, 1.0, 0.9, 0.5, 0.9, 0.5, 0.9, 1.0, 0.8, 1.0, 0.8, 0.5, 0.8, 0.5, 0.8, 1.0, 0.7, 1.0, 0.7, 0.5, 0.7, 0.5, 0.7, 1.0, 0.6, 1.0, 0.6, 0.5, 0.6, 0.5, 0.6, 1.0, 0.5, 1.0, 0.5, 0.5, 0.5, 0.5, 0.5, 1.0, 0.4, 1.0, 0.4, 0.5, 0.4, 0.5, 0.4, 1.0, 0.3, 1.0, 0.3, 0.5, 0.3, 0.5, 0.3, 1.0, 0.2, 1.0, 0.2, 0.5, 0.3911, 0.4442, 0.25, 0.49, 0.1089, 0.4442, 0.02175, 0.3242, 0.02175, 0.1758, 0.1089, 0.05584, 0.25, 0.01, 0.3911, 0.05584, 0.4783, 0.1758, 0.4783, 0.3242, 0.2, 0.5, 0.2, 1.0, 0.1, 1.0, 0.1, 0.5, 0.1, 0.5, 0.1, 1.0, -7.451e-08, 1.0, -7.451e-08, 0.5, 0.75, 0.49, 0.8911, 0.4442, 0.9783, 0.3242, 0.9783, 0.1758, 0.8911, 0.05584, 0.75, 0.01, 0.6089, 0.05584, 0.5217, 0.1758, 0.5217, 0.3242, 0.6089, 0.4442, 0.6923, 0.375, 0.6923, 0.4375, 0.6154, 0.4375, 0.6154, 0.375, 0.6923, 0.8125, 0.6923, 0.875, 0.6154, 0.875, 0.6154, 0.8125, 0.6923, 0.3125, 0.6923, 0.375, 0.6154, 0.375, 0.6154, 0.3125, 0.6923, 0.75, 0.6923, 0.8125, 0.6154, 0.8125, 0.6154, 0.75, 0.6923, 0.25, 0.6923, 0.3125, 0.6154, 0.3125, 0.6154, 0.25, 0.6923, 0.6875, 0.6923, 0.75, 0.6154, 0.75, 0.6154, 0.6875, 0.6923, 0.1875, 0.6923, 0.25, 0.6154, 0.25, 0.6154, 0.1875, 0.6923, 0.625, 0.6923, 0.6875, 0.6154, 0.6875, 0.6154, 0.625, 0.6923, 0.125, 0.6923, 0.1875, 0.6154, 0.1875, 0.6154, 0.125, 0.6923, 0.5625, 0.6923, 0.625, 0.6154, 0.625, 0.6154, 0.5625, 0.6923, 0.0625, 0.6923, 0.125, 0.6154, 0.125, 0.6154, 0.0625, 0.6923, 0.5, 0.6923, 0.5625, 0.6154, 0.5625, 0.6154, 0.5, 0.6923, 0.9375, 0.6538, 1.0, 0.6154, 0.9375, 0.6538, 0.0, 0.6923, 0.0625, 0.6154, 0.0625, 0.6923, 0.4375, 0.6923, 0.5, 0.6154, 0.5, 0.6154, 0.4375, 0.6923, 0.875, 0.6923, 0.9375, 0.6154, 0.9375, 0.6154, 0.875, 0.5769, 0.0, 0.6154, 0.0625, 0.5385, 0.0625, 0.6154, 0.4375, 0.6154, 0.5, 0.5385, 0.5, 0.5385, 0.4375, 0.6154, 0.875, 0.6154, 0.9375, 0.5385, 0.9375, 0.5385, 0.875, 0.6154, 0.375, 0.6154, 0.4375, 0.5385, 0.4375, 0.5385, 0.375, 0.6154, 0.8125, 0.6154, 0.875, 0.5385, 0.875, 0.5385, 0.8125, 0.6154, 0.3125, 0.6154, 0.375, 0.5385, 0.375, 0.5385, 0.3125, 0.6154, 0.75, 0.6154, 0.8125, 0.5385, 0.8125, 0.5385, 0.75, 0.6154, 0.25, 0.6154, 0.3125, 0.5385, 0.3125, 0.5385, 0.25, 0.6154, 0.6875, 0.6154, 0.75, 0.5385, 0.75, 0.5385, 0.6875, 0.6154, 0.1875, 0.6154, 0.25, 0.5385, 0.25, 0.5385, 0.1875, 0.6154, 0.625, 0.6154, 0.6875, 0.5385, 0.6875, 0.5385, 0.625, 0.6154, 0.125, 0.6154, 0.1875, 0.5385, 0.1875, 0.5385, 0.125, 0.6154, 0.5625, 0.6154, 0.625, 0.5385, 0.625, 0.5385, 0.5625, 0.6154, 0.0625, 0.6154, 0.125, 0.5385, 0.125, 0.5385, 0.0625, 0.6154, 0.5, 0.6154, 0.5625, 0.5385, 0.5625, 0.5385, 0.5, 0.6154, 0.9375, 0.5769, 1.0, 0.5385, 0.9375, 0.5385, 0.1875, 0.5385, 0.25, 0.4615, 0.25, 0.4615, 0.1875, 0.5385, 0.625, 0.5385, 0.6875, 0.4615, 0.6875, 0.4615, 0.625, 0.5385, 0.125, 0.5385, 0.1875, 0.4615, 0.1875, 0.4615, 0.125, 0.5385, 0.5625, 0.5385, 0.625, 0.4615, 0.625, 0.4615, 0.5625, 0.5385, 0.0625, 0.5385, 0.125, 0.4615, 0.125, 0.4615, 0.0625, 0.5385, 0.5, 0.5385, 0.5625, 0.4615, 0.5625, 0.4615, 0.5, 0.5385, 0.9375, 0.5, 1.0, 0.4615, 0.9375, 0.5, 0.0, 0.5385, 0.0625, 0.4615, 0.0625, 0.5385, 0.4375, 0.5385, 0.5, 0.4615, 0.5, 0.4615, 0.4375, 0.5385, 0.875, 0.5385, 0.9375, 0.4615, 0.9375, 0.4615, 0.875, 0.5385, 0.375, 0.5385, 0.4375, 0.4615, 0.4375, 0.4615, 0.375, 0.5385, 0.8125, 0.5385, 0.875, 0.4615, 0.875, 0.4615, 0.8125, 0.5385, 0.3125, 0.5385, 0.375, 0.4615, 0.375, 0.4615, 0.3125, 0.5385, 0.75, 0.5385, 0.8125, 0.4615, 0.8125, 0.4615, 0.75, 0.5385, 0.25, 0.5385, 0.3125, 0.4615, 0.3125, 0.4615, 0.25, 0.5385, 0.6875, 0.5385, 0.75, 0.4615, 0.75, 0.4615, 0.6875, 0.4615, 0.875, 0.4615, 0.9375, 0.3846, 0.9375, 0.3846, 0.875, 0.4615, 0.375, 0.4615, 0.4375, 0.3846, 0.4375, 0.3846, 0.375, 0.4615, 0.8125, 0.4615, 0.875, 0.3846, 0.875, 0.3846, 0.8125, 0.4615, 0.3125, 0.4615, 0.375, 0.3846, 0.375, 0.3846, 0.3125, 0.4615, 0.75, 0.4615, 0.8125, 0.3846, 0.8125, 0.3846, 0.75, 0.4615, 0.25, 0.4615, 0.3125, 0.3846, 0.3125, 0.3846, 0.25, 0.4615, 0.6875, 0.4615, 0.75, 0.3846, 0.75, 0.3846, 0.6875, 0.4615, 0.1875, 0.4615, 0.25, 0.3846, 0.25, 0.3846, 0.1875, 0.4615, 0.625, 0.4615, 0.6875, 0.3846, 0.6875, 0.3846, 0.625, 0.4615, 0.125, 0.4615, 0.1875, 0.3846, 0.1875, 0.3846, 0.125, 0.4615, 0.5625, 0.4615, 0.625, 0.3846, 0.625, 0.3846, 0.5625, 0.4615, 0.0625, 0.4615, 0.125, 0.3846, 0.125, 0.3846, 0.0625, 0.4615, 0.5, 0.4615, 0.5625, 0.3846, 0.5625, 0.3846, 0.5, 0.4615, 0.9375, 0.4231, 1.0, 0.3846, 0.9375, 0.4231, 0.0, 0.4615, 0.0625, 0.3846, 0.0625, 0.4615, 0.4375, 0.4615, 0.5, 0.3846, 0.5, 0.3846, 0.4375, 0.3846, 0.625, 0.3846, 0.6875, 0.3077, 0.6875, 0.3077, 0.625, 0.3846, 0.125, 0.3846, 0.1875, 0.3077, 0.1875, 0.3077, 0.125, 0.3846, 0.5625, 0.3846, 0.625, 0.3077, 0.625, 0.3077, 0.5625, 0.3846, 0.0625, 0.3846, 0.125, 0.3077, 0.125, 0.3077, 0.0625, 0.3846, 0.5, 0.3846, 0.5625, 0.3077, 0.5625, 0.3077, 0.5, 0.3846, 0.9375, 0.3462, 1.0, 0.3077, 0.9375, 0.3462, 0.0, 0.3846, 0.0625, 0.3077, 0.0625, 0.3846, 0.4375, 0.3846, 0.5, 0.3077, 0.5, 0.3077, 0.4375, 0.3846, 0.875, 0.3846, 0.9375, 0.3077, 0.9375, 0.3077, 0.875, 0.3846, 0.375, 0.3846, 0.4375, 0.3077, 0.4375, 0.3077, 0.375, 0.3846, 0.8125, 0.3846, 0.875, 0.3077, 0.875, 0.3077, 0.8125, 0.3846, 0.3125, 0.3846, 0.375, 0.3077, 0.375, 0.3077, 0.3125, 0.3846, 0.75, 0.3846, 0.8125, 0.3077, 0.8125, 0.3077, 0.75, 0.3846, 0.25, 0.3846, 0.3125, 0.3077, 0.3125, 0.3077, 0.25, 0.3846, 0.6875, 0.3846, 0.75, 0.3077, 0.75, 0.3077, 0.6875, 0.3846, 0.1875, 0.3846, 0.25, 0.3077, 0.25, 0.3077, 0.1875, 0.3077, 0.375, 0.3077, 0.4375, 0.2308, 0.4375, 0.2308, 0.375, 0.3077, 0.8125, 0.3077, 0.875, 0.2308, 0.875, 0.2308, 0.8125, 0.3077, 0.3125, 0.3077, 0.375, 0.2308, 0.375, 0.2308, 0.3125, 0.3077, 0.75, 0.3077, 0.8125, 0.2308, 0.8125, 0.2308, 0.75, 0.3077, 0.25, 0.3077, 0.3125, 0.2308, 0.3125, 0.2308, 0.25, 0.3077, 0.6875, 0.3077, 0.75, 0.2308, 0.75, 0.2308, 0.6875, 0.3077, 0.1875, 0.3077, 0.25, 0.2308, 0.25, 0.2308, 0.1875, 0.3077, 0.625, 0.3077, 0.6875, 0.2308, 0.6875, 0.2308, 0.625, 0.3077, 0.125, 0.3077, 0.1875, 0.2308, 0.1875, 0.2308, 0.125, 0.3077, 0.5625, 0.3077, 0.625, 0.2308, 0.625, 0.2308, 0.5625, 0.3077, 0.0625, 0.3077, 0.125, 0.2308, 0.125, 0.2308, 0.0625, 0.3077, 0.5, 0.3077, 0.5625, 0.2308, 0.5625, 0.2308, 0.5, 0.3077, 0.9375, 0.2692, 1.0, 0.2308, 0.9375, 0.2692, 0.0, 0.3077, 0.0625, 0.2308, 0.0625, 0.3077, 0.4375, 0.3077, 0.5, 0.2308, 0.5, 0.2308, 0.4375, 0.3077, 0.875, 0.3077, 0.9375, 0.2308, 0.9375, 0.2308, 0.875, 0.2308, 0.125, 0.2308, 0.1875, 0.1538, 0.1875, 0.1538, 0.125, 0.2308, 0.5625, 0.2308, 0.625, 0.1538, 0.625, 0.1538, 0.5625, 0.2308, 0.0625, 0.2308, 0.125, 0.1538, 0.125, 0.1538, 0.0625, 0.2308, 0.5, 0.2308, 0.5625, 0.1538, 0.5625, 0.1538, 0.5, 0.2308, 0.9375, 0.1923, 1.0, 0.1538, 0.9375, 0.1923, 0.0, 0.2308, 0.0625, 0.1538, 0.0625, 0.2308, 0.4375, 0.2308, 0.5, 0.1538, 0.5, 0.1538, 0.4375, 0.2308, 0.875, 0.2308, 0.9375, 0.1538, 0.9375, 0.1538, 0.875, 0.2308, 0.375, 0.2308, 0.4375, 0.1538, 0.4375, 0.1538, 0.375, 0.2308, 0.8125, 0.2308, 0.875, 0.1538, 0.875, 0.1538, 0.8125, 0.2308, 0.3125, 0.2308, 0.375, 0.1538, 0.375, 0.1538, 0.3125, 0.2308, 0.75, 0.2308, 0.8125, 0.1538, 0.8125, 0.1538, 0.75, 0.2308, 0.25, 0.2308, 0.3125, 0.1538, 0.3125, 0.1538, 0.25, 0.2308, 0.6875, 0.2308, 0.75, 0.1538, 0.75, 0.1538, 0.6875, 0.2308, 0.1875, 0.2308, 0.25, 0.1538, 0.25, 0.1538, 0.1875, 0.2308, 0.625, 0.2308, 0.6875, 0.1538, 0.6875, 0.1538, 0.625, 0.1538, 0.8125, 0.1538, 0.875, 0.07692, 0.875, 0.07692, 0.8125, 0.1538, 0.3125, 0.1538, 0.375, 0.07692, 0.375, 0.07692, 0.3125, 0.1538, 0.75, 0.1538, 0.8125, 0.07692, 0.8125, 0.07692, 0.75, 0.1538, 0.25, 0.1538, 0.3125, 0.07692, 0.3125, 0.07692, 0.25, 0.1538, 0.6875, 0.1538, 0.75, 0.07692, 0.75, 0.07692, 0.6875, 0.1538, 0.1875, 0.1538, 0.25, 0.07692, 0.25, 0.07692, 0.1875, 0.1538, 0.625, 0.1538, 0.6875, 0.07692, 0.6875, 0.07692, 0.625, 0.1538, 0.125, 0.1538, 0.1875, 0.07692, 0.1875, 0.07692, 0.125, 0.1538, 0.5625, 0.1538, 0.625, 0.07692, 0.625, 0.07692, 0.5625, 0.1538, 0.0625, 0.1538, 0.125, 0.07692, 0.125, 0.07692, 0.0625, 0.1538, 0.5, 0.1538, 0.5625, 0.07692, 0.5625, 0.07692, 0.5, 0.1538, 0.9375, 0.1154, 1.0, 0.07692, 0.9375, 0.1154, 0.0, 0.1538, 0.0625, 0.07692, 0.0625, 0.1538, 0.4375, 0.1538, 0.5, 0.07692, 0.5, 0.07692, 0.4375, 0.1538, 0.875, 0.1538, 0.9375, 0.07692, 0.9375, 0.07692, 0.875, 0.1538, 0.375, 0.1538, 0.4375, 0.07692, 0.4375, 0.07692, 0.375, 0.07692, 0.5625, 0.07692, 0.625, 0.0, 0.625, 0.0, 0.5625, 0.07692, 0.0625, 0.07692, 0.125, 5.96e-08, 0.125, 5.96e-08, 0.0625, 0.07692, 0.5, 0.07692, 0.5625, 0.0, 0.5625, 0.0, 0.5, 0.07692, 0.9375, 0.03846, 1.0, 8.941e-08, 0.9375, 0.03846, 0.0, 0.07692, 0.0625, 5.96e-08, 0.0625, 0.07692, 0.4375, 0.07692, 0.5, 0.0, 0.5, 0.0, 0.4375, 0.07692, 0.875, 0.07692, 0.9375, 8.941e-08, 0.9375, 5.96e-08, 0.875, 0.07692, 0.375, 0.07692, 0.4375, 0.0, 0.4375, 5.96e-08, 0.375, 0.07692, 0.8125, 0.07692, 0.875, 5.96e-08, 0.875, 0.0, 0.8125, 0.07692, 0.3125, 0.07692, 0.375, 5.96e-08, 0.375, 5.96e-08, 0.3125, 0.07692, 0.75, 0.07692, 0.8125, 0.0, 0.8125, 0.0, 0.75, 0.07692, 0.25, 0.07692, 0.3125, 5.96e-08, 0.3125, 0.0, 0.25, 0.07692, 0.6875, 0.07692, 0.75, 0.0, 0.75, 5.96e-08, 0.6875, 0.07692, 0.1875, 0.07692, 0.25, 0.0, 0.25, 0.0, 0.1875, 0.07692, 0.625, 0.07692, 0.6875, 5.96e-08, 0.6875, 0.0, 0.625, 0.07692, 0.125, 0.07692, 0.1875, 0.0, 0.1875, 5.96e-08, 0.125, 1.0, 0.3125, 1.0, 0.375, 0.9231, 0.375, 0.9231, 0.3125, 1.0, 0.75, 1.0, 0.8125, 0.9231, 0.8125, 0.9231, 0.75, 1.0, 0.25, 1.0, 0.3125, 0.9231, 0.3125, 0.9231, 0.25, 1.0, 0.6875, 1.0, 0.75, 0.9231, 0.75, 0.9231, 0.6875, 1.0, 0.1875, 1.0, 0.25, 0.9231, 0.25, 0.9231, 0.1875, 1.0, 0.625, 1.0, 0.6875, 0.9231, 0.6875, 0.9231, 0.625, 1.0, 0.125, 1.0, 0.1875, 0.9231, 0.1875, 0.9231, 0.125, 1.0, 0.5625, 1.0, 0.625, 0.9231, 0.625, 0.9231, 0.5625, 1.0, 0.0625, 1.0, 0.125, 0.9231, 0.125, 0.9231, 0.0625, 1.0, 0.5, 1.0, 0.5625, 0.9231, 0.5625, 0.9231, 0.5, 1.0, 0.9375, 0.9615, 1.0, 0.9231, 0.9375, 0.9615, 0.0, 1.0, 0.0625, 0.9231, 0.0625, 1.0, 0.4375, 1.0, 0.5, 0.9231, 0.5, 0.9231, 0.4375, 1.0, 0.875, 1.0, 0.9375, 0.9231, 0.9375, 0.9231, 0.875, 1.0, 0.375, 1.0, 0.4375, 0.9231, 0.4375, 0.9231, 0.375, 1.0, 0.8125, 1.0, 0.875, 0.9231, 0.875, 0.9231, 0.8125, 0.9231, 0.0625, 0.9231, 0.125, 0.8462, 0.125, 0.8462, 0.0625, 0.9231, 0.5, 0.9231, 0.5625, 0.8462, 0.5625, 0.8462, 0.5, 0.9231, 0.9375, 0.8846, 1.0, 0.8462, 0.9375, 0.8846, 0.0, 0.9231, 0.0625, 0.8462, 0.0625, 0.9231, 0.4375, 0.9231, 0.5, 0.8462, 0.5, 0.8462, 0.4375, 0.9231, 0.875, 0.9231, 0.9375, 0.8462, 0.9375, 0.8462, 0.875, 0.9231, 0.375, 0.9231, 0.4375, 0.8462, 0.4375, 0.8462, 0.375, 0.9231, 0.8125, 0.9231, 0.875, 0.8462, 0.875, 0.8462, 0.8125, 0.9231, 0.3125, 0.9231, 0.375, 0.8462, 0.375, 0.8462, 0.3125, 0.9231, 0.75, 0.9231, 0.8125, 0.8462, 0.8125, 0.8462, 0.75, 0.9231, 0.25, 0.9231, 0.3125, 0.8462, 0.3125, 0.8462, 0.25, 0.9231, 0.6875, 0.9231, 0.75, 0.8462, 0.75, 0.8462, 0.6875, 0.9231, 0.1875, 0.9231, 0.25, 0.8462, 0.25, 0.8462, 0.1875, 0.9231, 0.625, 0.9231, 0.6875, 0.8462, 0.6875, 0.8462, 0.625, 0.9231, 0.125, 0.9231, 0.1875, 0.8462, 0.1875, 0.8462, 0.125, 0.9231, 0.5625, 0.9231, 0.625, 0.8462, 0.625, 0.8462, 0.5625, 0.8462, 0.25, 0.8462, 0.3125, 0.7692, 0.3125, 0.7692, 0.25, 0.8462, 0.6875, 0.8462, 0.75, 0.7692, 0.75, 0.7692, 0.6875, 0.8462, 0.1875, 0.8462, 0.25, 0.7692, 0.25, 0.7692, 0.1875, 0.8462, 0.625, 0.8462, 0.6875, 0.7692, 0.6875, 0.7692, 0.625, 0.8462, 0.125, 0.8462, 0.1875, 0.7692, 0.1875, 0.7692, 0.125, 0.8462, 0.5625, 0.8462, 0.625, 0.7692, 0.625, 0.7692, 0.5625, 0.8462, 0.0625, 0.8462, 0.125, 0.7692, 0.125, 0.7692, 0.0625, 0.8462, 0.9375, 0.8077, 1.0, 0.7692, 0.9375, 0.8077, 0.0, 0.8462, 0.0625, 0.7692, 0.0625, 0.8462, 0.4375, 0.8462, 0.5, 0.7692, 0.5, 0.7692, 0.4375, 0.8462, 0.875, 0.8462, 0.9375, 0.7692, 0.9375, 0.7692, 0.875, 0.8462, 0.375, 0.8462, 0.4375, 0.7692, 0.4375, 0.7692, 0.375, 0.8462, 0.8125, 0.8462, 0.875, 0.7692, 0.875, 0.7692, 0.8125, 0.8462, 0.3125, 0.8462, 0.375, 0.7692, 0.375, 0.7692, 0.3125, 0.8462, 0.75, 0.8462, 0.8125, 0.7692, 0.8125, 0.7692, 0.75, 0.7692, 0.9375, 0.7308, 1.0, 0.6923, 0.9375, 0.7308, 0.0, 0.7692, 0.0625, 0.6923, 0.0625, 0.7692, 0.4375, 0.7692, 0.5, 0.6923, 0.5, 0.6923, 0.4375, 0.7692, 0.875, 0.7692, 0.9375, 0.6923, 0.9375, 0.6923, 0.875, 0.7692, 0.375, 0.7692, 0.4375, 0.6923, 0.4375, 0.6923, 0.375, 0.7692, 0.8125, 0.7692, 0.875, 0.6923, 0.875, 0.6923, 0.8125, 0.7692, 0.3125, 0.7692, 0.375, 0.6923, 0.375, 0.6923, 0.3125, 0.7692, 0.75, 0.7692, 0.8125, 0.6923, 0.8125, 0.6923, 0.75, 0.7692, 0.25, 0.7692, 0.3125, 0.6923, 0.3125, 0.6923, 0.25, 0.7692, 0.6875, 0.7692, 0.75, 0.6923, 0.75, 0.6923, 0.6875, 0.7692, 0.1875, 0.7692, 0.25, 0.6923, 0.25, 0.6923, 0.1875, 0.7692, 0.625, 0.7692, 0.6875, 0.6923, 0.6875, 0.6923, 0.625, 0.7692, 0.125, 0.7692, 0.1875, 0.6923, 0.1875, 0.6923, 0.125, 0.7692, 0.5625, 0.7692, 0.625, 0.6923, 0.625, 0.6923, 0.5625, 0.7692, 0.0625, 0.7692, 0.125, 0.6923, 0.125, 0.6923, 0.0625, 0.7692, 0.5, 0.7692, 0.5625, 0.6923, 0.5625, 0.6923, 0.5, 0.8462, 0.5, 0.8462, 0.5625, 0.7692, 0.5625, 0.7692, 0.5])
me_cylinder_003.materials.append(mat_stickmaterial)
me_cylinder_003.update()
me_cylinder_003.normals_split_custom_set([tuple(v) for v in zip(*[iter([-2.29e-08, 0.7653, -0.6437, -1.781e-07, 0.7653, 0.6437, 0.4498, 0.6191, 0.6437, 0.4498, 0.6191, -0.6437, 0.4498, 0.6191, -0.6437, 0.4498, 0.6191, 0.6437, 0.7278, 0.2365, 0.6437, 0.7278, 0.2365, -0.6437, 0.7278, 0.2365, -0.6437, 0.7278, 0.2365, 0.6437, 0.7278, -0.2365, 0.6437, 0.7278, -0.2365, -0.6437, 0.7278, -0.2365, -0.6437, 0.7278, -0.2365, 0.6437, 0.4498, -0.6191, 0.6437, 0.4498, -0.6191, -0.6437, 0.4498, -0.6191, -0.6437, 0.4498, -0.6191, 0.6437, -2.137e-07, -0.7653, 0.6437, -5.884e-08, -0.7653, -0.6437, -5.884e-08, -0.7653, -0.6437, -2.137e-07, -0.7653, 0.6437, -0.4498, -0.6191, 0.6437, -0.4498, -0.6191, -0.6437, -0.4498, -0.6191, -0.6437, -0.4498, -0.6191, 0.6437, -0.7278, -0.2365, 0.6437, -0.7278, -0.2365, -0.6437, -0.7278, -0.2365, -0.6437, -0.7278, -0.2365, 0.6437, -0.7278, 0.2365, 0.6437, -0.7278, 0.2365, -0.6437, 0.4498, 0.6191, 0.6437, -1.781e-07, 0.7653, 0.6437, -0.4498, 0.6191, 0.6437, -0.7278, 0.2365, 0.6437, -0.7278, -0.2365, 0.6437, -0.4498, -0.6191, 0.6437, -2.137e-07, -0.7653, 0.6437, 0.4498, -0.6191, 0.6437, 0.7278, -0.2365, 0.6437, 0.7278, 0.2365, 0.6437, -0.7278, 0.2365, -0.6437, -0.7278, 0.2365, 0.6437, -0.4498, 0.6191, 0.6437, -0.4498, 0.6191, -0.6437, -0.4498, 0.6191, -0.6437, -0.4498, 0.6191, 0.6437, -1.781e-07, 0.7653, 0.6437, -2.29e-08, 0.7653, -0.6437, -2.29e-08, 0.7653, -0.6437, 0.4498, 0.6191, -0.6437, 0.7278, 0.2365, -0.6437, 0.7278, -0.2365, -0.6437, 0.4498, -0.6191, -0.6437, -5.884e-08, -0.7653, -0.6437, -0.4498, -0.6191, -0.6437, -0.7278, -0.2365, -0.6437, -0.7278, 0.2365, -0.6437, -0.4498, 0.6191, -0.6437, -2.974e-08, 0.926, -0.3775, 2.985e-08, 0.9813, -0.1923, 0.4561, 0.8689, -0.1923, 0.4303, 0.8199, -0.3775, -2.427e-09, 0.5658, 0.8245, 5.54e-08, 0.3954, 0.9185, 0.1837, 0.3501, 0.9185, 0.2629, 0.501, 0.8245, -4.927e-09, 0.836, -0.5488, -2.974e-08, 0.926, -0.3775, 0.4303, 0.8199, -0.3775, 0.3885, 0.7402, -0.5488, 1.101e-07, 0.7145, 0.6997, -2.427e-09, 0.5658, 0.8245, 0.2629, 0.501, 0.8245, 0.332, 0.6326, 0.6997, 1.908e-07, 0.7145, -0.6997, -4.927e-09, 0.836, -0.5488, 0.3885, 0.7402, -0.5488, 0.332, 0.6326, -0.6997, -2.464e-08, 0.836, 0.5488, 1.101e-07, 0.7145, 0.6997, 0.332, 0.6326, 0.6997, 0.3885, 0.7402, 0.5488, -1.456e-08, 0.5658, -0.8245, 1.908e-07, 0.7145, -0.6997, 0.332, 0.6326, -0.6997, 0.2629, 0.501, -0.8245, -2.627e-07, 0.926, 0.3775, -2.464e-08, 0.836, 0.5488, 0.3885, 0.7402, 0.5488, 0.4303, 0.8199, 0.3775, -1.807e-07, 0.3954, -0.9185, -1.456e-08, 0.5658, -0.8245, 0.2629, 0.501, -0.8245, 0.1837, 0.3501, -0.9185, -1.642e-07, 0.9813, 0.1923, -2.627e-07, 0.926, 0.3775, 0.4303, 0.8199, 0.3775, 0.456, 0.8689, 0.1923, -4.788e-09, 0.2095, -0.9778, -1.807e-07, 0.3954, -0.9185, 0.1837, 0.3501, -0.9185, 0.09736, 0.1855, -0.9778, -2.491e-08, 1.0, -3.936e-07, -1.642e-07, 0.9813, 0.1923, 0.456, 0.8689, 0.1923, 0.4647, 0.8855, -3.96e-07, 1.67e-07, 0.2095, 0.9778, 2.348e-07, -2.366e-07, 1.0, 0.09736, 0.1855, 0.9778, -1.213e-08, -1.767e-07, -1.0, -4.788e-09, 0.2095, -0.9778, 0.09736, 0.1855, -0.9778, 2.985e-08, 0.9813, -0.1923, -2.491e-08, 1.0, -3.936e-07, 0.4647, 0.8855, -3.96e-07, 0.4561, 0.8689, -0.1923, 5.54e-08, 0.3954, 0.9185, 1.67e-07, 0.2095, 0.9778, 0.09736, 0.1855, 0.9778, 0.1837, 0.3501, 0.9185, -1.213e-08, -1.767e-07, -1.0, 0.09736, 0.1855, -0.9778, 0.1724, 0.119, -0.9778, 0.4561, 0.8689, -0.1923, 0.4647, 0.8855, -3.96e-07, 0.823, 0.5681, -4.185e-07, 0.8076, 0.5575, -0.1923, 0.1837, 0.3501, 0.9185, 0.09736, 0.1855, 0.9778, 0.1724, 0.119, 0.9778, 0.3254, 0.2246, 0.9185, 0.4303, 0.8199, -0.3775, 0.4561, 0.8689, -0.1923, 0.8076, 0.5575, -0.1923, 0.7621, 0.526, -0.3775, 0.2629, 0.501, 0.8245, 0.1837, 0.3501, 0.9185, 0.3254, 0.2246, 0.9185, 0.4656, 0.3214, 0.8245, 0.3885, 0.7402, -0.5488, 0.4303, 0.8199, -0.3775, 0.7621, 0.526, -0.3775, 0.688, 0.4749, -0.5488, 0.332, 0.6326, 0.6997, 0.2629, 0.501, 0.8245, 0.4656, 0.3214, 0.8245, 0.588, 0.4059, 0.6997, 0.332, 0.6326, -0.6997, 0.3885, 0.7402, -0.5488, 0.688, 0.4749, -0.5488, 0.588, 0.4059, -0.6997, 0.3885, 0.7402, 0.5488, 0.332, 0.6326, 0.6997, 0.588, 0.4059, 0.6997, 0.688, 0.4749, 0.5488, 0.2629, 0.501, -0.8245, 0.332, 0.6326, -0.6997, 0.588, 0.4059, -0.6997, 0.4656, 0.3214, -0.8245, 0.4303, 0.8199, 0.3775, 0.3885, 0.7402, 0.5488, 0.688, 0.4749, 0.5488, 0.7621, 0.526, 0.3775, 0.1837, 0.3501, -0.9185, 0.2629, 0.501, -0.8245, 0.4656, 0.3214, -0.8245, 0.3254, 0.2246, -0.9185, 0.456, 0.8689, 0.1923, 0.4303, 0.8199, 0.3775, 0.7621, 0.526, 0.3775, 0.8076, 0.5575, 0.1923, 0.09736, 0.1855, -0.9778, 0.1837, 0.3501, -0.9185, 0.3254, 0.2246, -0.9185, 0.1724, 0.119, -0.9778, 0.4647, 0.8855, -3.96e-07, 0.456, 0.8689, 0.1923, 0.8076, 0.5575, 0.1923, 0.823, 0.5681, -4.185e-07, 0.09736, 0.1855, 0.9778, 2.348e-07, -2.366e-07, 1.0, 0.1724, 0.119, 0.9778, 0.4656, 0.3214, -0.8245, 0.588, 0.4059, -0.6997, 0.7092, 0.08612, -0.6997, 0.5617, 0.0682, -0.8245, 0.7621, 0.526, 0.3775, 0.688, 0.4749, 0.5488, 0.8299, 0.1008, 0.5488, 0.9193, 0.1116, 0.3775, 0.3254, 0.2246, -0.9185, 0.4656, 0.3214, -0.8245, 0.5617, 0.0682, -0.8245, 0.3925, 0.04766, -0.9185, 0.8076, 0.5575, 0.1923, 0.7621, 0.526, 0.3775, 0.9193, 0.1116, 0.3775, 0.9742, 0.1183, 0.1923, 0.1724, 0.119, -0.9778, 0.3254, 0.2246, -0.9185, 0.3925, 0.04766, -0.9185, 0.208, 0.02525, -0.9778, 0.823, 0.5681, -4.185e-07, 0.8076, 0.5575, 0.1923, 0.9742, 0.1183, 0.1923, 0.9927, 0.1205, -4.16e-07, 0.1724, 0.119, 0.9778, 2.348e-07, -2.366e-07, 1.0, 0.208, 0.02525, 0.9778, -1.213e-08, -1.767e-07, -1.0, 0.1724, 0.119, -0.9778, 0.208, 0.02525, -0.9778, 0.8076, 0.5575, -0.1923, 0.823, 0.5681, -4.185e-07, 0.9927, 0.1205, -4.16e-07, 0.9742, 0.1183, -0.1923, 0.3254, 0.2246, 0.9185, 0.1724, 0.119, 0.9778, 0.208, 0.02525, 0.9778, 0.3925, 0.04766, 0.9185, 0.7621, 0.526, -0.3775, 0.8076, 0.5575, -0.1923, 0.9742, 0.1183, -0.1923, 0.9193, 0.1116, -0.3775, 0.4656, 0.3214, 0.8245, 0.3254, 0.2246, 0.9185, 0.3925, 0.04766, 0.9185, 0.5617, 0.0682, 0.8245, 0.688, 0.4749, -0.5488, 0.7621, 0.526, -0.3775, 0.9193, 0.1116, -0.3775, 0.8299, 0.1008, -0.5488, 0.588, 0.4059, 0.6997, 0.4656, 0.3214, 0.8245, 0.5617, 0.0682, 0.8245, 0.7092, 0.08612, 0.6997, 0.588, 0.4059, -0.6997, 0.688, 0.4749, -0.5488, 0.8299, 0.1008, -0.5488, 0.7092, 0.08612, -0.6997, 0.688, 0.4749, 0.5488, 0.588, 0.4059, 0.6997, 0.7092, 0.08612, 0.6997, 0.8299, 0.1008, 0.5488, 0.3925, 0.04766, 0.9185, 0.208, 0.02525, 0.9778, 0.1959, -0.07429, 0.9778, 0.3697, -0.1402, 0.9185, 0.9193, 0.1116, -0.3775, 0.9742, 0.1183, -0.1923, 0.9176, -0.348, -0.1923, 0.8658, -0.3284, -0.3775, 0.5617, 0.0682, 0.8245, 0.3925, 0.04766, 0.9185, 0.3697, -0.1402, 0.9185, 0.529, -0.2006, 0.8245, 0.8299, 0.1008, -0.5488, 0.9193, 0.1116, -0.3775, 0.8658, -0.3284, -0.3775, 0.7817, -0.2964, -0.5488, 0.7092, 0.08612, 0.6997, 0.5617, 0.0682, 0.8245, 0.529, -0.2006, 0.8245, 0.668, -0.2533, 0.6997, 0.7092, 0.08612, -0.6997, 0.8299, 0.1008, -0.5488, 0.7817, -0.2964, -0.5488, 0.668, -0.2533, -0.6997, 0.8299, 0.1008, 0.5488, 0.7092, 0.08612, 0.6997, 0.668, -0.2533, 0.6997, 0.7817, -0.2964, 0.5488, 0.5617, 0.0682, -0.8245, 0.7092, 0.08612, -0.6997, 0.668, -0.2533, -0.6997, 0.529, -0.2006, -0.8245, 0.9193, 0.1116, 0.3775, 0.8299, 0.1008, 0.5488, 0.7817, -0.2964, 0.5488, 0.8658, -0.3284, 0.3775, 0.3925, 0.04766, -0.9185, 0.5617, 0.0682, -0.8245, 0.529, -0.2006, -0.8245, 0.3697, -0.1402, -0.9185, 0.9742, 0.1183, 0.1923, 0.9193, 0.1116, 0.3775, 0.8658, -0.3284, 0.3775, 0.9176, -0.348, 0.1923, 0.208, 0.02525, -0.9778, 0.3925, 0.04766, -0.9185, 0.3697, -0.1402, -0.9185, 0.1959, -0.07429, -0.9778, 0.9927, 0.1205, -4.16e-07, 0.9742, 0.1183, 0.1923, 0.9176, -0.348, 0.1923, 0.935, -0.3546, -3.662e-07, 0.208, 0.02525, 0.9778, 2.348e-07, -2.366e-07, 1.0, 0.1959, -0.07429, 0.9778, -1.213e-08, -1.767e-07, -1.0, 0.208, 0.02525, -0.9778, 0.1959, -0.07429, -0.9778, 0.9742, 0.1183, -0.1923, 0.9927, 0.1205, -4.16e-07, 0.935, -0.3546, -3.662e-07, 0.9176, -0.348, -0.1923, 0.8658, -0.3284, 0.3775, 0.7817, -0.2964, 0.5488, 0.5544, -0.6257, 0.5488, 0.6141, -0.6931, 0.3775, 0.3697, -0.1402, -0.9185, 0.529, -0.2006, -0.8245, 0.3752, -0.4235, -0.8245, 0.2622, -0.296, -0.9185, 0.9176, -0.348, 0.1923, 0.8658, -0.3284, 0.3775, 0.6141, -0.6931, 0.3775, 0.6507, -0.7345, 0.1923, 0.1959, -0.07429, -0.9778, 0.3697, -0.1402, -0.9185, 0.2622, -0.296, -0.9185, 0.1389, -0.1568, -0.9778, 0.935, -0.3546, -3.662e-07, 0.9176, -0.348, 0.1923, 0.6507, -0.7345, 0.1923, 0.6631, -0.7485, -3.711e-07, 0.1959, -0.07429, 0.9778, 2.348e-07, -2.366e-07, 1.0, 0.1389, -0.1568, 0.9778, -1.213e-08, -1.767e-07, -1.0, 0.1959, -0.07429, -0.9778, 0.1389, -0.1568, -0.9778, 0.9176, -0.348, -0.1923, 0.935, -0.3546, -3.662e-07, 0.6631, -0.7485, -3.711e-07, 0.6507, -0.7345, -0.1923, 0.3697, -0.1402, 0.9185, 0.1959, -0.07429, 0.9778, 0.1389, -0.1568, 0.9778, 0.2622, -0.296, 0.9185, 0.8658, -0.3284, -0.3775, 0.9176, -0.348, -0.1923, 0.6507, -0.7345, -0.1923, 0.6141, -0.6931, -0.3775, 0.529, -0.2006, 0.8245, 0.3697, -0.1402, 0.9185, 0.2622, -0.296, 0.9185, 0.3752, -0.4235, 0.8245, 0.7817, -0.2964, -0.5488, 0.8658, -0.3284, -0.3775, 0.6141, -0.6931, -0.3775, 0.5544, -0.6257, -0.5488, 0.668, -0.2533, 0.6997, 0.529, -0.2006, 0.8245, 0.3752, -0.4235, 0.8245, 0.4738, -0.5348, 0.6997, 0.668, -0.2533, -0.6997, 0.7817, -0.2964, -0.5488, 0.5544, -0.6257, -0.5488, 0.4738, -0.5348, -0.6997, 0.7817, -0.2964, 0.5488, 0.668, -0.2533, 0.6997, 0.4738, -0.5348, 0.6997, 0.5544, -0.6257, 0.5488, 0.529, -0.2006, -0.8245, 0.668, -0.2533, -0.6997, 0.4738, -0.5348, -0.6997, 0.3752, -0.4235, -0.8245, 0.6141, -0.6931, -0.3775, 0.6507, -0.7345, -0.1923, 0.2348, -0.9528, -0.1923, 0.2216, -0.8991, -0.3775, 0.3752, -0.4235, 0.8245, 0.2622, -0.296, 0.9185, 0.09462, -0.3839, 0.9185, 0.1354, -0.5494, 0.8245, 0.5544, -0.6257, -0.5488, 0.6141, -0.6931, -0.3775, 0.2216, -0.8991, -0.3775, 0.2001, -0.8117, -0.5488, 0.4738, -0.5348, 0.6997, 0.3752, -0.4235, 0.8245, 0.1354, -0.5494, 0.8245, 0.171, -0.6937, 0.6997, 0.4738, -0.5348, -0.6997, 0.5544, -0.6257, -0.5488, 0.2001, -0.8117, -0.5488, 0.171, -0.6937, -0.6997, 0.5544, -0.6257, 0.5488, 0.4738, -0.5348, 0.6997, 0.171, -0.6937, 0.6997, 0.2001, -0.8117, 0.5488, 0.3752, -0.4235, -0.8245, 0.4738, -0.5348, -0.6997, 0.171, -0.6937, -0.6997, 0.1354, -0.5494, -0.8245, 0.6141, -0.6931, 0.3775, 0.5544, -0.6257, 0.5488, 0.2001, -0.8117, 0.5488, 0.2216, -0.8991, 0.3775, 0.2622, -0.296, -0.9185, 0.3752, -0.4235, -0.8245, 0.1354, -0.5494, -0.8245, 0.09462, -0.3839, -0.9185, 0.6507, -0.7345, 0.1923, 0.6141, -0.6931, 0.3775, 0.2216, -0.8991, 0.3775, 0.2348, -0.9528, 0.1923, 0.1389, -0.1568, -0.9778, 0.2622, -0.296, -0.9185, 0.09462, -0.3839, -0.9185, 0.05014, -0.2034, -0.9778, 0.6631, -0.7485, -3.711e-07, 0.6507, -0.7345, 0.1923, 0.2348, -0.9528, 0.1923, 0.2393, -0.9709, -3.836e-07, 0.1389, -0.1568, 0.9778, 2.348e-07, -2.366e-07, 1.0, 0.05014, -0.2034, 0.9778, -1.213e-08, -1.767e-07, -1.0, 0.1389, -0.1568, -0.9778, 0.05014, -0.2034, -0.9778, 0.6507, -0.7345, -0.1923, 0.6631, -0.7485, -3.711e-07, 0.2393, -0.9709, -3.836e-07, 0.2348, -0.9528, -0.1923, 0.2622, -0.296, 0.9185, 0.1389, -0.1568, 0.9778, 0.05014, -0.2034, 0.9778, 0.09462, -0.3839, 0.9185, 0.09462, -0.3839, -0.9185, 0.1354, -0.5494, -0.8245, -0.1354, -0.5494, -0.8245, -0.09462, -0.3839, -0.9185, 0.2348, -0.9528, 0.1923, 0.2216, -0.8991, 0.3775, -0.2216, -0.8991, 0.3775, -0.2348, -0.9528, 0.1923, 0.05014, -0.2034, -0.9778, 0.09462, -0.3839, -0.9185, -0.09462, -0.3839, -0.9185, -0.05014, -0.2034, -0.9778, 0.2393, -0.9709, -3.836e-07, 0.2348, -0.9528, 0.1923, -0.2348, -0.9528, 0.1923, -0.2393, -0.9709, -3.811e-07, 0.05014, -0.2034, 0.9778, 2.348e-07, -2.366e-07, 1.0, -0.05014, -0.2034, 0.9778, -1.213e-08, -1.767e-07, -1.0, 0.05014, -0.2034, -0.9778, -0.05014, -0.2034, -0.9778, 0.2348, -0.9528, -0.1923, 0.2393, -0.9709, -3.836e-07, -0.2393, -0.9709, -3.811e-07, -0.2348, -0.9528, -0.1923, 0.09462, -0.3839, 0.9185, 0.05014, -0.2034, 0.9778, -0.05014, -0.2034, 0.9778, -0.09462, -0.3839, 0.9185, 0.2216, -0.8991, -0.3775, 0.2348, -0.9528, -0.1923, -0.2348, -0.9528, -0.1923, -0.2216, -0.8991, -0.3775, 0.1354, -0.5494, 0.8245, 0.09462, -0.3839, 0.9185, -0.09462, -0.3839, 0.9185, -0.1354, -0.5494, 0.8245, 0.2001, -0.8117, -0.5488, 0.2216, -0.8991, -0.3775, -0.2216, -0.8991, -0.3775, -0.2001, -0.8117, -0.5488, 0.171, -0.6937, 0.6997, 0.1354, -0.5494, 0.8245, -0.1354, -0.5494, 0.8245, -0.171, -0.6937, 0.6997, 0.171, -0.6937, -0.6997, 0.2001, -0.8117, -0.5488, -0.2001, -0.8117, -0.5488, -0.171, -0.6937, -0.6997, 0.2001, -0.8117, 0.5488, 0.171, -0.6937, 0.6997, -0.171, -0.6937, 0.6997, -0.2001, -0.8117, 0.5488, 0.1354, -0.5494, -0.8245, 0.171, -0.6937, -0.6997, -0.171, -0.6937, -0.6997, -0.1354, -0.5494, -0.8245, 0.2216, -0.8991, 0.3775, 0.2001, -0.8117, 0.5488, -0.2001, -0.8117, 0.5488, -0.2216, -0.8991, 0.3775, -0.1354, -0.5494, 0.8245, -0.09462, -0.3839, 0.9185, -0.2622, -0.296, 0.9185, -0.3752, -0.4235, 0.8245, -0.2001, -0.8117, -0.5488, -0.2216, -0.8991, -0.3775, -0.6141, -0.6931, -0.3775, -0.5544, -0.6257, -0.5488, -0.171, -0.6937, 0.6997, -0.1354, -0.5494, 0.8245, -0.3752, -0.4235, 0.8245, -0.4738, -0.5348, 0.6997, -0.171, -0.6937, -0.6997, -0.2001, -0.8117, -0.5488, -0.5544, -0.6257, -0.5488, -0.4738, -0.5348, -0.6997, -0.2001, -0.8117, 0.5488, -0.171, -0.6937, 0.6997, -0.4738, -0.5348, 0.6997, -0.5544, -0.6257, 0.5488, -0.1354, -0.5494, -0.8245, -0.171, -0.6937, -0.6997, -0.4738, -0.5348, -0.6997, -0.3752, -0.4235, -0.8245, -0.2216, -0.8991, 0.3775, -0.2001, -0.8117, 0.5488, -0.5544, -0.6257, 0.5488, -0.6141, -0.6931, 0.3775, -0.09462, -0.3839, -0.9185, -0.1354, -0.5494, -0.8245, -0.3752, -0.4235, -0.8245, -0.2622, -0.296, -0.9185, -0.2348, -0.9528, 0.1923, -0.2216, -0.8991, 0.3775, -0.6141, -0.6931, 0.3775, -0.6507, -0.7345, 0.1923, -0.05014, -0.2034, -0.9778, -0.09462, -0.3839, -0.9185, -0.2622, -0.296, -0.9185, -0.1389, -0.1568, -0.9778, -0.2393, -0.9709, -3.811e-07, -0.2348, -0.9528, 0.1923, -0.6507, -0.7345, 0.1923, -0.6631, -0.7485, -3.836e-07, -0.05014, -0.2034, 0.9778, 2.348e-07, -2.366e-07, 1.0, -0.1389, -0.1568, 0.9778, -1.213e-08, -1.767e-07, -1.0, -0.05014, -0.2034, -0.9778, -0.1389, -0.1568, -0.9778, -0.2348, -0.9528, -0.1923, -0.2393, -0.9709, -3.811e-07, -0.6631, -0.7485, -3.836e-07, -0.6507, -0.7345, -0.1923, -0.09462, -0.3839, 0.9185, -0.05014, -0.2034, 0.9778, -0.1389, -0.1568, 0.9778, -0.2622, -0.296, 0.9185, -0.2216, -0.8991, -0.3775, -0.2348, -0.9528, -0.1923, -0.6507, -0.7345, -0.1923, -0.6141, -0.6931, -0.3775, -0.6507, -0.7345, 0.1923, -0.6141, -0.6931, 0.3775, -0.8658, -0.3284, 0.3775, -0.9176, -0.348, 0.1923, -0.1389, -0.1568, -0.9778, -0.2622, -0.296, -0.9185, -0.3697, -0.1402, -0.9185, -0.1959, -0.07429, -0.9778, -0.6631, -0.7485, -3.836e-07, -0.6507, -0.7345, 0.1923, -0.9176, -0.348, 0.1923, -0.935, -0.3546, -4.085e-07, -0.1389, -0.1568, 0.9778, 2.348e-07, -2.366e-07, 1.0, -0.1959, -0.07429, 0.9778, -1.213e-08, -1.767e-07, -1.0, -0.1389, -0.1568, -0.9778, -0.1959, -0.07429, -0.9778, -0.6507, -0.7345, -0.1923, -0.6631, -0.7485, -3.836e-07, -0.935, -0.3546, -4.085e-07, -0.9176, -0.348, -0.1923, -0.2622, -0.296, 0.9185, -0.1389, -0.1568, 0.9778, -0.1959, -0.07429, 0.9778, -0.3697, -0.1402, 0.9185, -0.6141, -0.6931, -0.3775, -0.6507, -0.7345, -0.1923, -0.9176, -0.348, -0.1923, -0.8658, -0.3284, -0.3775, -0.3752, -0.4235, 0.8245, -0.2622, -0.296, 0.9185, -0.3697, -0.1402, 0.9185, -0.529, -0.2006, 0.8245, -0.5544, -0.6257, -0.5488, -0.6141, -0.6931, -0.3775, -0.8658, -0.3284, -0.3775, -0.7817, -0.2964, -0.5488, -0.4738, -0.5348, 0.6997, -0.3752, -0.4235, 0.8245, -0.529, -0.2006, 0.8245, -0.668, -0.2533, 0.6997, -0.4738, -0.5348, -0.6997, -0.5544, -0.6257, -0.5488, -0.7817, -0.2964, -0.5488, -0.668, -0.2533, -0.6997, -0.5544, -0.6257, 0.5488, -0.4738, -0.5348, 0.6997, -0.668, -0.2533, 0.6997, -0.7817, -0.2964, 0.5488, -0.3752, -0.4235, -0.8245, -0.4738, -0.5348, -0.6997, -0.668, -0.2533, -0.6997, -0.529, -0.2006, -0.8245, -0.6141, -0.6931, 0.3775, -0.5544, -0.6257, 0.5488, -0.7817, -0.2964, 0.5488, -0.8658, -0.3284, 0.3775, -0.2622, -0.296, -0.9185, -0.3752, -0.4235, -0.8245, -0.529, -0.2006, -0.8245, -0.3697, -0.1402, -0.9185, -0.7817, -0.2964, -0.5488, -0.8658, -0.3284, -0.3775, -0.9193, 0.1116, -0.3775, -0.8299, 0.1008, -0.5488, -0.668, -0.2533, 0.6997, -0.529, -0.2006, 0.8245, -0.5617, 0.0682, 0.8245, -0.7092, 0.08612, 0.6997, -0.668, -0.2533, -0.6997, -0.7817, -0.2964, -0.5488, -0.8299, 0.1008, -0.5488, -0.7092, 0.08612, -0.6997, -0.7817, -0.2964, 0.5488, -0.668, -0.2533, 0.6997, -0.7092, 0.08612, 0.6997, -0.8299, 0.1008, 0.5488, -0.529, -0.2006, -0.8245, -0.668, -0.2533, -0.6997, -0.7092, 0.08612, -0.6997, -0.5617, 0.0682, -0.8245, -0.8658, -0.3284, 0.3775, -0.7817, -0.2964, 0.5488, -0.8299, 0.1008, 0.5488, -0.9193, 0.1116, 0.3775, -0.3697, -0.1402, -0.9185, -0.529, -0.2006, -0.8245, -0.5617, 0.0682, -0.8245, -0.3925, 0.04766, -0.9185, -0.9176, -0.348, 0.1923, -0.8658, -0.3284, 0.3775, -0.9193, 0.1116, 0.3775, -0.9742, 0.1183, 0.1923, -0.1959, -0.07429, -0.9778, -0.3697, -0.1402, -0.9185, -0.3925, 0.04766, -0.9185, -0.208, 0.02525, -0.9778, -0.935, -0.3546, -4.085e-07, -0.9176, -0.348, 0.1923, -0.9742, 0.1183, 0.1923, -0.9927, 0.1205, -4.409e-07, -0.1959, -0.07429, 0.9778, 2.348e-07, -2.366e-07, 1.0, -0.208, 0.02525, 0.9778, -1.213e-08, -1.767e-07, -1.0, -0.1959, -0.07429, -0.9778, -0.208, 0.02525, -0.9778, -0.9176, -0.348, -0.1923, -0.935, -0.3546, -4.085e-07, -0.9927, 0.1205, -4.409e-07, -0.9742, 0.1183, -0.1923, -0.3697, -0.1402, 0.9185, -0.1959, -0.07429, 0.9778, -0.208, 0.02525, 0.9778, -0.3925, 0.04766, 0.9185, -0.8658, -0.3284, -0.3775, -0.9176, -0.348, -0.1923, -0.9742, 0.1183, -0.1923, -0.9193, 0.1116, -0.3775, -0.529, -0.2006, 0.8245, -0.3697, -0.1402, 0.9185, -0.3925, 0.04766, 0.9185, -0.5617, 0.0682, 0.8245, -0.208, 0.02525, -0.9778, -0.3925, 0.04766, -0.9185, -0.3254, 0.2246, -0.9185, -0.1724, 0.119, -0.9778, -0.9927, 0.1205, -4.409e-07, -0.9742, 0.1183, 0.1923, -0.8076, 0.5575, 0.1923, -0.823, 0.5681, -4.135e-07, -0.208, 0.02525, 0.9778, 2.348e-07, -2.366e-07, 1.0, -0.1724, 0.119, 0.9778, -1.213e-08, -1.767e-07, -1.0, -0.208, 0.02525, -0.9778, -0.1724, 0.119, -0.9778, -0.9742, 0.1183, -0.1923, -0.9927, 0.1205, -4.409e-07, -0.823, 0.5681, -4.135e-07, -0.8076, 0.5575, -0.1923, -0.3925, 0.04766, 0.9185, -0.208, 0.02525, 0.9778, -0.1724, 0.119, 0.9778, -0.3254, 0.2246, 0.9185, -0.9193, 0.1116, -0.3775, -0.9742, 0.1183, -0.1923, -0.8076, 0.5575, -0.1923, -0.7621, 0.526, -0.3775, -0.5617, 0.0682, 0.8245, -0.3925, 0.04766, 0.9185, -0.3254, 0.2246, 0.9185, -0.4656, 0.3214, 0.8245, -0.8299, 0.1008, -0.5488, -0.9193, 0.1116, -0.3775, -0.7621, 0.526, -0.3775, -0.688, 0.4749, -0.5488, -0.7092, 0.08612, 0.6997, -0.5617, 0.0682, 0.8245, -0.4656, 0.3214, 0.8245, -0.588, 0.4059, 0.6997, -0.7092, 0.08612, -0.6997, -0.8299, 0.1008, -0.5488, -0.688, 0.4749, -0.5488, -0.588, 0.4059, -0.6997, -0.8299, 0.1008, 0.5488, -0.7092, 0.08612, 0.6997, -0.588, 0.4059, 0.6997, -0.688, 0.4749, 0.5488, -0.5617, 0.0682, -0.8245, -0.7092, 0.08612, -0.6997, -0.588, 0.4059, -0.6997, -0.4656, 0.3214, -0.8245, -0.9193, 0.1116, 0.3775, -0.8299, 0.1008, 0.5488, -0.688, 0.4749, 0.5488, -0.7621, 0.526, 0.3775, -0.3925, 0.04766, -0.9185, -0.5617, 0.0682, -0.8245, -0.4656, 0.3214, -0.8245, -0.3254, 0.2246, -0.9185, -0.9742, 0.1183, 0.1923, -0.9193, 0.1116, 0.3775, -0.7621, 0.526, 0.3775, -0.8076, 0.5575, 0.1923, -0.588, 0.4059, -0.6997, -0.688, 0.4749, -0.5488, -0.3885, 0.7402, -0.5488, -0.332, 0.6326, -0.6997, -0.688, 0.4749, 0.5488, -0.588, 0.4059, 0.6997, -0.332, 0.6326, 0.6997, -0.3885, 0.7402, 0.5488, -0.4656, 0.3214, -0.8245, -0.588, 0.4059, -0.6997, -0.332, 0.6326, -0.6997, -0.2629, 0.501, -0.8245, -0.7621, 0.526, 0.3775, -0.688, 0.4749, 0.5488, -0.3885, 0.7402, 0.5488, -0.4303, 0.8199, 0.3775, -0.3254, 0.2246, -0.9185, -0.4656, 0.3214, -0.8245, -0.2629, 0.501, -0.8245, -0.1837, 0.3501, -0.9185, -0.8076, 0.5575, 0.1923, -0.7621, 0.526, 0.3775, -0.4303, 0.8199, 0.3775, -0.4561, 0.8689, 0.1923, -0.1724, 0.119, -0.9778, -0.3254, 0.2246, -0.9185, -0.1837, 0.3501, -0.9185, -0.09736, 0.1855, -0.9778, -0.1724, 0.119, 0.9778, 2.348e-07, -2.366e-07, 1.0, -0.09736, 0.1855, 0.9778, -1.213e-08, -1.767e-07, -1.0, -0.1724, 0.119, -0.9778, -0.09736, 0.1855, -0.9778, -0.8076, 0.5575, -0.1923, -0.823, 0.5681, -4.135e-07, -0.4647, 0.8855, -3.911e-07, -0.4561, 0.8689, -0.1923, -0.3254, 0.2246, 0.9185, -0.1724, 0.119, 0.9778, -0.09736, 0.1855, 0.9778, -0.1837, 0.3501, 0.9185, -0.7621, 0.526, -0.3775, -0.8076, 0.5575, -0.1923, -0.4561, 0.8689, -0.1923, -0.4303, 0.8199, -0.3775, -0.4656, 0.3214, 0.8245, -0.3254, 0.2246, 0.9185, -0.1837, 0.3501, 0.9185, -0.2629, 0.501, 0.8245, -0.688, 0.4749, -0.5488, -0.7621, 0.526, -0.3775, -0.4303, 0.8199, -0.3775, -0.3885, 0.7402, -0.5488, -0.588, 0.4059, 0.6997, -0.4656, 0.3214, 0.8245, -0.2629, 0.501, 0.8245, -0.332, 0.6326, 0.6997, -0.09736, 0.1855, 0.9778, 2.348e-07, -2.366e-07, 1.0, 1.67e-07, 0.2095, 0.9778, -1.213e-08, -1.767e-07, -1.0, -0.09736, 0.1855, -0.9778, -4.788e-09, 0.2095, -0.9778, -0.4561, 0.8689, -0.1923, -0.4647, 0.8855, -3.911e-07, -2.491e-08, 1.0, -3.936e-07, 2.985e-08, 0.9813, -0.1923, -0.1837, 0.3501, 0.9185, -0.09736, 0.1855, 0.9778, 1.67e-07, 0.2095, 0.9778, 5.54e-08, 0.3954, 0.9185, -0.4303, 0.8199, -0.3775, -0.4561, 0.8689, -0.1923, 2.985e-08, 0.9813, -0.1923, -2.974e-08, 0.926, -0.3775, -0.2629, 0.501, 0.8245, -0.1837, 0.3501, 0.9185, 5.54e-08, 0.3954, 0.9185, -2.427e-09, 0.5658, 0.8245, -0.3885, 0.7402, -0.5488, -0.4303, 0.8199, -0.3775, -2.974e-08, 0.926, -0.3775, -4.927e-09, 0.836, -0.5488, -0.332, 0.6326, 0.6997, -0.2629, 0.501, 0.8245, -2.427e-09, 0.5658, 0.8245, 1.101e-07, 0.7145, 0.6997, -0.332, 0.6326, -0.6997, -0.3885, 0.7402, -0.5488, -4.927e-09, 0.836, -0.5488, 1.908e-07, 0.7145, -0.6997, -0.3885, 0.7402, 0.5488, -0.332, 0.6326, 0.6997, 1.101e-07, 0.7145, 0.6997, -2.464e-08, 0.836, 0.5488, -0.2629, 0.501, -0.8245, -0.332, 0.6326, -0.6997, 1.908e-07, 0.7145, -0.6997, -1.456e-08, 0.5658, -0.8245, -0.4303, 0.8199, 0.3775, -0.3885, 0.7402, 0.5488, -2.464e-08, 0.836, 0.5488, -2.627e-07, 0.926, 0.3775, -0.1837, 0.3501, -0.9185, -0.2629, 0.501, -0.8245, -1.456e-08, 0.5658, -0.8245, -1.807e-07, 0.3954, -0.9185, -0.4561, 0.8689, 0.1923, -0.4303, 0.8199, 0.3775, -2.627e-07, 0.926, 0.3775, -1.642e-07, 0.9813, 0.1923, -0.09736, 0.1855, -0.9778, -0.1837, 0.3501, -0.9185, -1.807e-07, 0.3954, -0.9185, -4.788e-09, 0.2095, -0.9778, -0.4647, 0.8855, -3.911e-07, -0.4561, 0.8689, 0.1923, -1.642e-07, 0.9813, 0.1923, -2.491e-08, 1.0, -3.936e-07, -0.823, 0.5681, -4.135e-07, -0.8076, 0.5575, 0.1923, -0.4561, 0.8689, 0.1923, -0.4647, 0.8855, -3.911e-07])] * 3)])
me_cylinder_004 = bpy.data.meshes.new('Cylinder.004')
me_cylinder_004.from_pydata([(-4.521e-07, 1.237, -0.3124), (-4.521e-07, 1.237, 0.3124), (0.7271, 1.001, -0.3124), (0.7271, 1.001, 0.3124), (1.176, 0.3823, -0.3124), (1.176, 0.3823, 0.3124), (1.176, -0.3823, -0.3124), (1.176, -0.3823, 0.3124), (0.7271, -1.001, -0.3124), (0.7271, -1.001, 0.3124), (-5.602e-07, -1.237, -0.3124), (-5.602e-07, -1.237, 0.3124), (-0.7271, -1.001, -0.3124), (-0.7271, -1.001, 0.3124), (-1.176, -0.3823, -0.3124), (-1.176, -0.3823, 0.3124), (-1.176, 0.3823, -0.3124), (-1.176, 0.3823, 0.3124), (-0.7271, 1.001, -0.3124), (-0.7271, 1.001, 0.3124)], [], [(0, 1, 3, 2), (2, 3, 5, 4), (4, 5, 7, 6), (6, 7, 9, 8), (8, 9, 11, 10), (10, 11, 13, 12), (12, 13, 15, 14), (14, 15, 17, 16), (3, 1, 19, 17, 15, 13, 11, 9, 7, 5), (16, 17, 19, 18), (18, 19, 1, 0), (0, 2, 4, 6, 8, 10, 12, 14, 16, 18)])
_uv = me_cylinder_004.uv_layers.new(name='UVMap')
_uv.uv.foreach_set('vector', [1.0, 0.5, 1.0, 1.0, 0.9, 1.0, 0.9, 0.5, 0.9, 0.5, 0.9, 1.0, 0.8, 1.0, 0.8, 0.5, 0.8, 0.5, 0.8, 1.0, 0.7, 1.0, 0.7, 0.5, 0.7, 0.5, 0.7, 1.0, 0.6, 1.0, 0.6, 0.5, 0.6, 0.5, 0.6, 1.0, 0.5, 1.0, 0.5, 0.5, 0.5, 0.5, 0.5, 1.0, 0.4, 1.0, 0.4, 0.5, 0.4, 0.5, 0.4, 1.0, 0.3, 1.0, 0.3, 0.5, 0.3, 0.5, 0.3, 1.0, 0.2, 1.0, 0.2, 0.5, 0.3911, 0.4442, 0.25, 0.49, 0.1089, 0.4442, 0.02175, 0.3242, 0.02175, 0.1758, 0.1089, 0.05584, 0.25, 0.01, 0.3911, 0.05584, 0.4783, 0.1758, 0.4783, 0.3242, 0.2, 0.5, 0.2, 1.0, 0.1, 1.0, 0.1, 0.5, 0.1, 0.5, 0.1, 1.0, -7.451e-08, 1.0, -7.451e-08, 0.5, 0.75, 0.49, 0.8911, 0.4442, 0.9783, 0.3242, 0.9783, 0.1758, 0.8911, 0.05584, 0.75, 0.01, 0.6089, 0.05584, 0.5217, 0.1758, 0.5217, 0.3242, 0.6089, 0.4442])
me_cylinder_004.materials.append(mat_buttonpink)
me_cylinder_004.update()
me_cylinder_005 = bpy.data.meshes.new('Cylinder.005')
me_cylinder_005.from_pydata([(-4.521e-07, 1.237, -0.3124), (-4.521e-07, 1.237, 0.3124), (0.7271, 1.001, -0.3124), (0.7271, 1.001, 0.3124), (1.176, 0.3823, -0.3124), (1.176, 0.3823, 0.3124), (1.176, -0.3823, -0.3124), (1.176, -0.3823, 0.3124), (0.7271, -1.001, -0.3124), (0.7271, -1.001, 0.3124), (-5.602e-07, -1.237, -0.3124), (-5.602e-07, -1.237, 0.3124), (-0.7271, -1.001, -0.3124), (-0.7271, -1.001, 0.3124), (-1.176, -0.3823, -0.3124), (-1.176, -0.3823, 0.3124), (-1.176, 0.3823, -0.3124), (-1.176, 0.3823, 0.3124), (-0.7271, 1.001, -0.3124), (-0.7271, 1.001, 0.3124)], [], [(0, 1, 3, 2), (2, 3, 5, 4), (4, 5, 7, 6), (6, 7, 9, 8), (8, 9, 11, 10), (10, 11, 13, 12), (12, 13, 15, 14), (14, 15, 17, 16), (3, 1, 19, 17, 15, 13, 11, 9, 7, 5), (16, 17, 19, 18), (18, 19, 1, 0), (0, 2, 4, 6, 8, 10, 12, 14, 16, 18)])
_uv = me_cylinder_005.uv_layers.new(name='UVMap')
_uv.uv.foreach_set('vector', [1.0, 0.5, 1.0, 1.0, 0.9, 1.0, 0.9, 0.5, 0.9, 0.5, 0.9, 1.0, 0.8, 1.0, 0.8, 0.5, 0.8, 0.5, 0.8, 1.0, 0.7, 1.0, 0.7, 0.5, 0.7, 0.5, 0.7, 1.0, 0.6, 1.0, 0.6, 0.5, 0.6, 0.5, 0.6, 1.0, 0.5, 1.0, 0.5, 0.5, 0.5, 0.5, 0.5, 1.0, 0.4, 1.0, 0.4, 0.5, 0.4, 0.5, 0.4, 1.0, 0.3, 1.0, 0.3, 0.5, 0.3, 0.5, 0.3, 1.0, 0.2, 1.0, 0.2, 0.5, 0.3911, 0.4442, 0.25, 0.49, 0.1089, 0.4442, 0.02175, 0.3242, 0.02175, 0.1758, 0.1089, 0.05584, 0.25, 0.01, 0.3911, 0.05584, 0.4783, 0.1758, 0.4783, 0.3242, 0.2, 0.5, 0.2, 1.0, 0.1, 1.0, 0.1, 0.5, 0.1, 0.5, 0.1, 1.0, -7.451e-08, 1.0, -7.451e-08, 0.5, 0.75, 0.49, 0.8911, 0.4442, 0.9783, 0.3242, 0.9783, 0.1758, 0.8911, 0.05584, 0.75, 0.01, 0.6089, 0.05584, 0.5217, 0.1758, 0.5217, 0.3242, 0.6089, 0.4442])
me_cylinder_005.materials.append(mat_buttonmaterialwhite)
me_cylinder_005.update()
me_cube_001 = bpy.data.meshes.new('Cube.001')
me_cube_001.from_pydata([(-0.003167, -1.0, -0.8614), (0.6829, 0.1593, -0.3141), (0.2558, -0.6413, -0.1495), (0.6829, 0.1593, -0.5554), (-0.003167, -1.0, 0.8614), (0.6829, -0.04745, -0.3141), (0.2558, -0.6413, 0.6659), (0.6829, -0.04745, -0.5554), (-0.003169, 1.0, -0.8614), (0.436, -0.1445, -0.3368), (0.2558, 0.6413, -0.1495), (0.436, -0.1445, -0.5334), (-0.003167, 1.0, 0.8614), (0.436, -0.1933, -0.3368), (0.2558, 0.6413, 0.6659), (0.436, -0.1933, -0.5334), (0.6481, -1.0, -0.8614), (0.6481, -1.0, 0.8614), (0.6481, 1.0, -0.8614), (0.6481, 1.0, 0.8614), (0.6481, -0.6413, 0.6659), (0.6481, 0.6413, -0.1495), (0.6481, 0.6413, 0.6659), (0.6481, -0.6413, -0.1495), (0.6481, -0.1933, -0.3368), (0.6481, -0.1445, -0.3368), (0.6481, -0.1933, -0.5334), (0.6481, -0.1445, -0.5334), (0.6481, -0.04745, -0.3141), (0.6481, 0.1593, -0.3141), (0.6481, -0.04745, -0.5554), (0.6481, -0.04745, -0.5226), (0.6481, 0.1593, -0.5554)], [], [(0, 4, 12, 8), (8, 12, 19, 18), (28, 25, 27, 31), (27, 26, 24, 23, 20, 17, 16, 18, 19, 22, 21, 25, 28, 29, 32, 30, 31), (25, 21, 23, 24), (22, 19, 17, 20), (16, 17, 4, 0), (8, 18, 16, 0), (19, 12, 4, 17), (2, 10, 14, 6), (22, 14, 10, 21), (23, 2, 6, 20), (10, 2, 23, 21), (6, 14, 22, 20), (26, 15, 13, 24), (9, 13, 15, 11), (25, 9, 11, 27), (13, 9, 25, 24), (11, 15, 26, 27), (5, 7, 3, 1), (31, 30, 7, 5, 28), (29, 1, 3, 32), (5, 1, 29, 28), (3, 7, 30, 32)])
_uv = me_cube_001.uv_layers.new(name='UVMap')
_uv.uv.foreach_set('vector', [0.375, 0.0, 0.625, 0.0, 0.625, 0.25, 0.375, 0.25, 0.375, 0.25, 0.625, 0.25, 0.625, 0.5, 0.375, 0.5, 0.4544, 0.6309, 0.4511, 0.6431, 0.4226, 0.6431, 0.4242, 0.6309, 0.4226, 0.6431, 0.4226, 0.6492, 0.4511, 0.6492, 0.4783, 0.7052, 0.5966, 0.7052, 0.625, 0.75, 0.375, 0.75, 0.375, 0.5, 0.625, 0.5, 0.5966, 0.5448, 0.4783, 0.5448, 0.4511, 0.6431, 0.4544, 0.6309, 0.4544, 0.6051, 0.4194, 0.6051, 0.4194, 0.6309, 0.4242, 0.6309, 0.4511, 0.6431, 0.4783, 0.5448, 0.4783, 0.7052, 0.4511, 0.6492, 0.5966, 0.5448, 0.625, 0.5, 0.625, 0.75, 0.5966, 0.7052, 0.375, 0.75, 0.625, 0.75, 0.625, 1.0, 0.375, 1.0, 0.125, 0.5, 0.375, 0.5, 0.375, 0.75, 0.125, 0.75, 0.625, 0.5, 0.875, 0.5, 0.875, 0.75, 0.625, 0.75, 0.375, 0.0, 0.375, 0.25, 0.625, 0.25, 0.625, 0.0, 0.625, 0.4191, 0.625, 0.25, 0.375, 0.25, 0.375, 0.4191, 0.375, 0.8309, 0.375, 1.0, 0.625, 1.0, 0.625, 0.8309, 0.125, 0.5, 0.125, 0.75, 0.2941, 0.75, 0.2941, 0.5, 0.875, 0.75, 0.875, 0.5, 0.7059, 0.5, 0.7059, 0.75, 0.625, 0.3225, 0.625, 0.5, 0.375, 0.5, 0.375, 0.3225, 0.375, 0.75, 0.375, 0.5, 0.625, 0.5, 0.625, 0.75, 0.375, 0.9275, 0.375, 0.75, 0.625, 0.75, 0.625, 0.9275, 0.375, 0.5, 0.375, 0.75, 0.1975, 0.75, 0.1975, 0.5, 0.625, 0.75, 0.625, 0.5, 0.8025, 0.5, 0.8025, 0.75, 0.375, 0.25, 0.625, 0.25, 0.625, 0.0, 0.375, 0.0, 0.5911, 0.2839, 0.625, 0.2839, 0.625, 0.25, 0.375, 0.25, 0.375, 0.2839, 0.375, 0.9661, 0.375, 1.0, 0.625, 1.0, 0.625, 0.9661, 0.125, 0.5, 0.125, 0.75, 0.1589, 0.75, 0.1589, 0.5, 0.875, 0.75, 0.875, 0.5, 0.8411, 0.5, 0.8411, 0.75])
me_cube_001.materials.append(mat_coinmashine)
me_cube_001.update()
me_cube_004 = bpy.data.meshes.new('Cube.004')
me_cube_004.from_pydata([(-1.314, -0.3632, -0.7573), (-1.314, -0.3632, 0.5161), (-1.314, 0.728, -0.7573), (-1.314, 0.728, 0.5161), (0.03762, -0.3632, -0.7573), (0.03762, -0.3632, 0.5161), (0.03762, 0.728, -0.7573), (0.03762, 0.728, 0.5161)], [], [(0, 1, 3, 2), (2, 3, 7, 6), (6, 7, 5, 4), (4, 5, 1, 0), (2, 6, 4, 0), (7, 3, 1, 5)])
_uv = me_cube_004.uv_layers.new(name='UVMap')
_uv.uv.foreach_set('vector', [0.375, 0.0, 0.625, 0.0, 0.625, 0.25, 0.375, 0.25, 0.375, 0.25, 0.625, 0.25, 0.625, 0.5, 0.375, 0.5, 0.375, 0.5, 0.625, 0.5, 0.625, 0.75, 0.375, 0.75, 0.375, 0.75, 0.625, 0.75, 0.625, 1.0, 0.375, 1.0, 0.125, 0.5, 0.375, 0.5, 0.375, 0.75, 0.125, 0.75, 0.625, 0.5, 0.875, 0.5, 0.875, 0.75, 0.625, 0.75])
me_cube_004.materials.append(mat_coinmashinebutton)
me_cube_004.update()
me_cube_006 = bpy.data.meshes.new('Cube.006')
me_cube_006.from_pydata([(-1.0, -1.0, -1.0), (-1.0, -1.0, 1.0), (-1.0, 1.0, -1.0), (-1.0, 1.0, 1.0), (1.461, -1.0, -0.7077), (1.461, -1.0, 0.7077), (1.461, 1.0, -0.7077), (1.461, 1.0, 0.7077)], [], [(1, 2, 0), (3, 6, 2), (6, 7, 5, 4), (5, 0, 4), (2, 6, 4, 0), (3, 5, 7), (3, 7, 6), (5, 1, 0), (3, 1, 5), (1, 3, 2)])
_uv = me_cube_006.uv_layers.new(name='UVMap')
_uv.uv.foreach_set('vector', [0.625, 0.0, 0.375, 0.25, 0.375, 0.0, 0.625, 0.25, 0.375, 0.5, 0.375, 0.25, 0.375, 0.5, 0.625, 0.5, 0.625, 0.75, 0.375, 0.75, 0.625, 0.75, 0.375, 1.0, 0.375, 0.75, 0.125, 0.5, 0.375, 0.5, 0.375, 0.75, 0.125, 0.75, 0.875, 0.5, 0.625, 0.75, 0.625, 0.5, 0.625, 0.25, 0.625, 0.5, 0.375, 0.5, 0.625, 0.75, 0.625, 1.0, 0.375, 1.0, 0.875, 0.5, 0.875, 0.75, 0.625, 0.75, 0.625, 0.0, 0.625, 0.25, 0.375, 0.25])
me_cube_006.materials.append(mat_corpusmaterial)
me_cube_006.update()
me_cylinder_007 = bpy.data.meshes.new('Cylinder.007')
me_cylinder_007.from_pydata([(0.0, 1.0, -1.0), (0.0, 0.1902, 1.0), (-2.0, 0.1902, 1.0), (2.0, 0.1902, -1.876), (0.0, 1.0, 1.0), (0.0, 0.1902, 1.876), (-2.0, 0.1902, 1.876), (0.0, 0.1902, -1.876), (0.1951, 0.9808, -1.0), (0.0, -0.1902, 1.0), (2.0, 0.1902, -1.0), (-2.0, -0.1902, 1.0), (0.1951, 0.9808, 1.0), (0.0, -0.1902, 1.876), (-2.0, -0.1902, 1.876), (0.0, 0.1902, -1.0), (2.0, -0.1902, -1.876), (0.3827, 0.9239, -1.0), (0.3827, 0.9239, 1.0), (0.0, -0.1902, -1.876), (0.5556, 0.8315, -1.0), (2.0, -0.1902, -1.0), (0.5556, 0.8315, 1.0), (0.0, -0.1902, -1.0), (0.7071, 0.7071, -1.0), (0.7071, 0.7071, 1.0), (0.8315, 0.5556, -1.0), (0.8315, 0.5556, 1.0), (0.9239, 0.3827, -1.0), (0.9239, 0.3827, 1.0), (0.9808, 0.1951, -1.0), (0.9808, 0.1951, 1.0), (1.0, 0.0, -1.0), (1.0, 0.0, 1.0), (0.9808, -0.1951, -1.0), (0.9808, -0.1951, 1.0), (0.9239, -0.3827, -1.0), (0.9239, -0.3827, 1.0), (0.8315, -0.5556, -1.0), (0.8315, -0.5556, 1.0), (0.7071, -0.7071, -1.0), (0.7071, -0.7071, 1.0), (0.5556, -0.8315, -1.0), (0.5556, -0.8315, 1.0), (0.3827, -0.9239, -1.0), (0.3827, -0.9239, 1.0), (0.1951, -0.9808, -1.0), (0.1951, -0.9808, 1.0), (0.0, -1.0, -1.0), (0.0, -1.0, 1.0), (-0.1951, -0.9808, -1.0), (-0.1951, -0.9808, 1.0), (-0.3827, -0.9239, -1.0), (-0.3827, -0.9239, 1.0), (-0.5556, -0.8315, -1.0), (-0.5556, -0.8315, 1.0), (-0.7071, -0.7071, -1.0), (-0.7071, -0.7071, 1.0), (-0.8315, -0.5556, -1.0), (-0.8315, -0.5556, 1.0), (-0.9239, -0.3827, -1.0), (-0.9239, -0.3827, 1.0), (-0.9808, -0.1951, -1.0), (-0.9808, -0.1951, 1.0), (-1.0, 0.0, -1.0), (-1.0, 0.0, 1.0), (-0.9808, 0.1951, -1.0), (-0.9808, 0.1951, 1.0), (-0.9239, 0.3827, -1.0), (-0.9239, 0.3827, 1.0), (-0.8315, 0.5556, -1.0), (-0.8315, 0.5556, 1.0), (-0.7071, 0.7071, -1.0), (-0.7071, 0.7071, 1.0), (-0.5556, 0.8315, -1.0), (-0.5556, 0.8315, 1.0), (-0.3827, 0.9239, -1.0), (-0.3827, 0.9239, 1.0), (-0.1951, 0.9808, -1.0), (-0.1951, 0.9808, 1.0)], [], [(0, 4, 12, 8), (8, 12, 18, 17), (17, 18, 22, 20), (20, 22, 25, 24), (24, 25, 27, 26), (26, 27, 29, 28), (28, 29, 31, 30), (30, 31, 33, 32), (32, 33, 35, 34), (34, 35, 37, 36), (36, 37, 39, 38), (38, 39, 41, 40), (40, 41, 43, 42), (42, 43, 45, 44), (44, 45, 47, 46), (46, 47, 49, 48), (48, 49, 51, 50), (50, 51, 53, 52), (52, 53, 55, 54), (54, 55, 57, 56), (56, 57, 59, 58), (58, 59, 61, 60), (60, 61, 63, 62), (62, 63, 65, 64), (64, 65, 67, 66), (66, 67, 69, 68), (68, 69, 71, 70), (70, 71, 73, 72), (72, 73, 75, 74), (74, 75, 77, 76), (31, 29, 27, 25, 22, 18, 12, 4, 79, 77, 75, 73, 71, 69, 67, 65, 63, 61, 59, 57, 55, 53, 51, 49, 47, 45, 43, 41, 39, 37, 35, 33), (76, 77, 79, 78), (78, 79, 4, 0), (76, 78, 0, 8, 17, 20, 24, 26, 28, 30, 32, 34, 36, 38, 40, 42, 44, 46, 48, 50, 52, 54, 56, 58, 60, 62, 64, 66, 68, 70, 72, 74), (3, 7, 15, 10), (10, 15, 23, 21), (21, 23, 19, 16), (16, 19, 7, 3), (10, 21, 16, 3), (23, 15, 7, 19), (1, 2, 6, 5), (5, 6, 14, 13), (13, 14, 11, 9), (9, 11, 2, 1), (5, 13, 9, 1), (14, 6, 2, 11)])
me_cylinder_007.polygons.foreach_set('material_index', [0, 0, 0, 0, 0, 0, 0, 0, 0, 0, 0, 0, 0, 0, 0, 0, 0, 0, 0, 0, 0, 0, 0, 0, 0, 0, 0, 0, 0, 0, 0, 0, 0, 0, 568, 568, 568, 568, 568, 568, 568, 568, 568, 568, 568, 568])
_uv = me_cylinder_007.uv_layers.new(name='UVMap')
_uv.uv.foreach_set('vector', [1.0, 0.5, 1.0, 1.0, 0.9688, 1.0, 0.9688, 0.5, 0.9688, 0.5, 0.9688, 1.0, 0.9375, 1.0, 0.9375, 0.5, 0.9375, 0.5, 0.9375, 1.0, 0.9062, 1.0, 0.9062, 0.5, 0.9062, 0.5, 0.9062, 1.0, 0.875, 1.0, 0.875, 0.5, 0.875, 0.5, 0.875, 1.0, 0.8438, 1.0, 0.8438, 0.5, 0.8438, 0.5, 0.8438, 1.0, 0.8125, 1.0, 0.8125, 0.5, 0.8125, 0.5, 0.8125, 1.0, 0.7812, 1.0, 0.7812, 0.5, 0.7812, 0.5, 0.7812, 1.0, 0.75, 1.0, 0.75, 0.5, 0.75, 0.5, 0.75, 1.0, 0.7188, 1.0, 0.7188, 0.5, 0.7188, 0.5, 0.7188, 1.0, 0.6875, 1.0, 0.6875, 0.5, 0.6875, 0.5, 0.6875, 1.0, 0.6562, 1.0, 0.6562, 0.5, 0.6562, 0.5, 0.6562, 1.0, 0.625, 1.0, 0.625, 0.5, 0.625, 0.5, 0.625, 1.0, 0.5938, 1.0, 0.5938, 0.5, 0.5938, 0.5, 0.5938, 1.0, 0.5625, 1.0, 0.5625, 0.5, 0.5625, 0.5, 0.5625, 1.0, 0.5312, 1.0, 0.5312, 0.5, 0.5312, 0.5, 0.5312, 1.0, 0.5, 1.0, 0.5, 0.5, 0.5, 0.5, 0.5, 1.0, 0.4688, 1.0, 0.4688, 0.5, 0.4688, 0.5, 0.4688, 1.0, 0.4375, 1.0, 0.4375, 0.5, 0.4375, 0.5, 0.4375, 1.0, 0.4062, 1.0, 0.4062, 0.5, 0.4062, 0.5, 0.4062, 1.0, 0.375, 1.0, 0.375, 0.5, 0.375, 0.5, 0.375, 1.0, 0.3438, 1.0, 0.3438, 0.5, 0.3438, 0.5, 0.3438, 1.0, 0.3125, 1.0, 0.3125, 0.5, 0.3125, 0.5, 0.3125, 1.0, 0.2812, 1.0, 0.2812, 0.5, 0.2812, 0.5, 0.2812, 1.0, 0.25, 1.0, 0.25, 0.5, 0.25, 0.5, 0.25, 1.0, 0.2188, 1.0, 0.2188, 0.5, 0.2188, 0.5, 0.2188, 1.0, 0.1875, 1.0, 0.1875, 0.5, 0.1875, 0.5, 0.1875, 1.0, 0.1562, 1.0, 0.1562, 0.5, 0.1562, 0.5, 0.1562, 1.0, 0.125, 1.0, 0.125, 0.5, 0.125, 0.5, 0.125, 1.0, 0.09375, 1.0, 0.09375, 0.5, 0.09375, 0.5, 0.09375, 1.0, 0.0625, 1.0, 0.0625, 0.5, 0.4854, 0.2968, 0.4717, 0.3418, 0.4496, 0.3833, 0.4197, 0.4197, 0.3833, 0.4496, 0.3418, 0.4717, 0.2968, 0.4854, 0.25, 0.49, 0.2032, 0.4854, 0.1582, 0.4717, 0.1167, 0.4496, 0.08029, 0.4197, 0.05045, 0.3833, 0.02827, 0.3418, 0.01461, 0.2968, 0.01, 0.25, 0.01461, 0.2032, 0.02827, 0.1582, 0.05045, 0.1167, 0.08029, 0.08029, 0.1167, 0.05045, 0.1582, 0.02827, 0.2032, 0.01461, 0.25, 0.01, 0.2968, 0.01461, 0.3418, 0.02827, 0.3833, 0.05045, 0.4197, 0.08029, 0.4496, 0.1167, 0.4717, 0.1582, 0.4854, 0.2032, 0.49, 0.25, 0.0625, 0.5, 0.0625, 1.0, 0.03125, 1.0, 0.03125, 0.5, 0.03125, 0.5, 0.03125, 1.0, 0.0, 1.0, 0.0, 0.5, 0.6582, 0.4717, 0.7032, 0.4854, 0.75, 0.49, 0.7968, 0.4854, 0.8418, 0.4717, 0.8833, 0.4496, 0.9197, 0.4197, 0.9496, 0.3833, 0.9717, 0.3418, 0.9854, 0.2968, 0.99, 0.25, 0.9854, 0.2032, 0.9717, 0.1582, 0.9496, 0.1167, 0.9197, 0.08029, 0.8833, 0.05045, 0.8418, 0.02827, 0.7968, 0.01461, 0.75, 0.01, 0.7032, 0.01461, 0.6582, 0.02827, 0.6167, 0.05045, 0.5803, 0.08029, 0.5504, 0.1167, 0.5283, 0.1582, 0.5146, 0.2032, 0.51, 0.25, 0.5146, 0.2968, 0.5283, 0.3418, 0.5504, 0.3833, 0.5803, 0.4197, 0.6167, 0.4496, 0.375, 0.0, 0.375, 0.0, 0.375, 0.25, 0.375, 0.25, 0.375, 0.5, 0.625, 0.25, 0.625, 0.25, 0.375, 0.5, 0.375, 0.5, 0.375, 0.5, 0.375, 0.75, 0.375, 0.75, 0.375, 1.0, 0.625, 0.75, 0.625, 0.75, 0.375, 1.0, 0.125, 0.75, 0.375, 0.5, 0.375, 0.5, 0.125, 0.75, 0.625, 0.75, 0.875, 0.5, 0.875, 0.5, 0.625, 0.75, 0.375, 0.0, 0.375, 0.0, 0.375, 0.25, 0.375, 0.25, 0.375, 0.5, 0.625, 0.25, 0.625, 0.25, 0.375, 0.5, 0.375, 0.5, 0.375, 0.5, 0.375, 0.75, 0.375, 0.75, 0.375, 1.0, 0.625, 0.75, 0.625, 0.75, 0.375, 1.0, 0.125, 0.75, 0.375, 0.5, 0.375, 0.5, 0.125, 0.75, 0.625, 0.75, 0.875, 0.5, 0.875, 0.5, 0.625, 0.75])
me_cylinder_007.materials.append(mat_corpusmaterial)
me_cylinder_007.update()
me_cube_005 = bpy.data.meshes.new('Cube.005')
me_cube_005.from_pydata([(-1.0, -1.0, -1.0), (-1.0, -1.0, 1.0), (-1.0, 1.0, -1.0), (-1.0, 1.0, 1.0), (1.0, -1.0, -1.0), (1.0, -1.0, 1.0), (1.0, 1.0, -1.0), (1.0, 1.0, 1.0)], [], [(0, 1, 3, 2), (2, 3, 7, 6), (6, 7, 5, 4), (4, 5, 1, 0), (2, 6, 4, 0), (7, 3, 1, 5)])
_uv = me_cube_005.uv_layers.new(name='UVMap')
_uv.uv.foreach_set('vector', [0.375, 0.0, 0.625, 0.0, 0.625, 0.25, 0.375, 0.25, 0.375, 0.25, 0.625, 0.25, 0.625, 0.5, 0.375, 0.5, 0.375, 0.5, 0.625, 0.5, 0.625, 0.75, 0.375, 0.75, 0.375, 0.75, 0.625, 0.75, 0.625, 1.0, 0.375, 1.0, 0.125, 0.5, 0.375, 0.5, 0.375, 0.75, 0.125, 0.75, 0.625, 0.5, 0.875, 0.5, 0.875, 0.75, 0.625, 0.75])
me_cube_005.materials.append(mat_pedalmaterial)
me_cube_005.update()
me_cube_009 = bpy.data.meshes.new('Cube.009')
me_cube_009.from_pydata([(-1.0, -1.0, -1.0), (-1.0, -1.0, 1.0), (-1.0, 1.0, -1.0), (-1.0, 1.0, 1.0), (1.0, -1.0, -1.0), (1.0, -1.0, 1.0), (1.0, 1.0, -1.0), (1.0, 1.0, 1.0)], [], [(0, 1, 3, 2), (2, 3, 7, 6), (6, 7, 5, 4), (4, 5, 1, 0), (2, 6, 4, 0), (7, 3, 1, 5)])
_uv = me_cube_009.uv_layers.new(name='UVMap')
_uv.uv.foreach_set('vector', [0.375, 0.0, 0.625, 0.0, 0.625, 0.25, 0.375, 0.25, 0.375, 0.25, 0.625, 0.25, 0.625, 0.5, 0.375, 0.5, 0.375, 0.5, 0.625, 0.5, 0.625, 0.75, 0.375, 0.75, 0.375, 0.75, 0.625, 0.75, 0.625, 1.0, 0.375, 1.0, 0.125, 0.5, 0.375, 0.5, 0.375, 0.75, 0.125, 0.75, 0.625, 0.5, 0.875, 0.5, 0.875, 0.75, 0.625, 0.75])
me_cube_009.materials.append(mat_pedalmaterial)
me_cube_009.update()

# ---- objects
ob_corpus = bpy.data.objects.new('Corpus', me_plane)
ob_joystick = bpy.data.objects.new('joystick', me_cylinder_003)
ob_button2 = bpy.data.objects.new('button2', me_cylinder_004)
ob_button3 = bpy.data.objects.new('button3', me_cylinder_005)
ob_coinmashine = bpy.data.objects.new('coinMashine', me_cube_001)
ob_coinmashinebutton_001 = bpy.data.objects.new('coinMashineButton.001', me_cube_004)
ob_pedalmashine = bpy.data.objects.new('pedalMashine', me_cube_006)
ob_cylinder = bpy.data.objects.new('Cylinder', me_cylinder_007)
ob_pedalright = bpy.data.objects.new('pedalRight', me_cube_005)
ob_pedalleft = bpy.data.objects.new('pedalLeft', me_cube_009)

# ---- transforms, parenting, visibility, modifiers, constraints
ob_corpus.location = (-2.48e-05, 2.587e-05, 35.0)
ob_corpus.rotation_euler = (1.571, -0.0, 0.0)
ob_corpus.scale = (35.91, 62.64, 35.0)
ob_joystick.location = (-26.55, 11.25, 48.8)
ob_joystick.scale = (24.81, 24.81, 24.81)
ob_button2.location = (-26.55, -6.336, 49.37)
ob_button2.scale = (1.114, 1.114, 1.114)
ob_button3.location = (-26.55, -12.38, 49.37)
ob_button3.scale = (1.128, 1.128, 1.128)
ob_coinmashine.location = (-27.53, 0.03051, 33.84)
ob_coinmashine.scale = (-7.642, -7.642, -7.642)
ob_coinmashinebutton_001.location = (-31.77, -0.5753, 37.28)
ob_coinmashinebutton_001.scale = (0.9783, 0.9783, 0.9783)
ob_pedalmashine.location = (-38.77, 2.587e-05, 16.07)
ob_pedalmashine.scale = (9.898, 1.283, 6.393)
ob_cylinder.location = (-49.37, 2.587e-05, 16.08)
ob_cylinder.rotation_euler = (-1.571, 1.571, 0.0)
ob_cylinder.scale = (6.439, 6.44, 1.279)
ob_pedalright.location = (-49.37, 5.419, 28.17)
ob_pedalright.scale = (2.4, 3.02, 0.7828)
ob_pedalleft.location = (-49.37, -5.419, 3.985)
ob_pedalleft.scale = (2.4, 3.02, 0.7828)

# ---- collection membership
col_collection.objects.link(ob_corpus)
col_collection.objects.link(ob_joystick)
col_collection.objects.link(ob_button2)
col_collection.objects.link(ob_button3)
col_collection.objects.link(ob_coinmashine)
col_collection.objects.link(ob_coinmashinebutton_001)
col_collection.objects.link(ob_pedalmashine)
col_collection.objects.link(ob_cylinder)
col_collection.objects.link(ob_pedalright)
col_collection.objects.link(ob_pedalleft)

# ---- scene / render settings (as saved in the file)
scene.frame_start = 1; scene.frame_end = 250; scene.frame_set(33)
scene.render.engine = 'BLENDER_EEVEE_NEXT'
scene.cycles.sampling_pattern = 'TABULATED_SOBOL'
scene.cycles.use_light_tree = False
scene.view_settings.view_transform = 'Filmic'
bpy.context.view_layer.update()

# ---- added for rendering (the .blend has no active camera and no usable light): camera, sun
cam_auto = bpy.data.cameras.new('AutoCamera')
cam_auto.lens = 50.0
cam_auto.sensor_width = 36.0
cam_auto.clip_end = 2187.92
ob_auto_camera = bpy.data.objects.new('AutoCamera', cam_auto)
scene.collection.objects.link(ob_auto_camera)
ob_auto_camera.location = (105.509, -149.602, 150.828)
ob_auto_camera.rotation_euler = (1.09748, -7.21219e-08, 0.694738)
scene.camera = ob_auto_camera
light_auto_sun = bpy.data.lights.new('AutoSun', 'SUN')
light_auto_sun.energy = 3.0
light_auto_sun.angle = 0.0523599
ob_auto_sun = bpy.data.objects.new('AutoSun', light_auto_sun)
scene.collection.objects.link(ob_auto_sun)
ob_auto_sun.rotation_euler = (0.872665, 0.174533, 0.523599)
bpy.context.view_layer.update()
